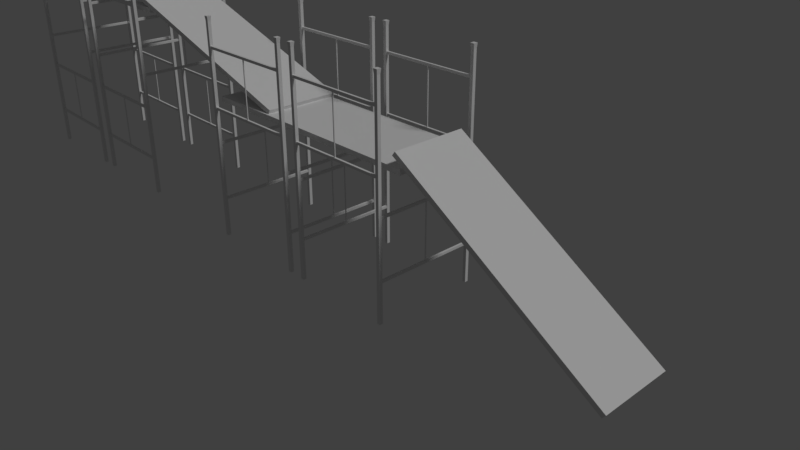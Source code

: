 # Source: andaime.blend  (saved by Blender 2.79.0; exported with 4.5.12 LTS)
import bpy
from mathutils import Matrix  # noqa: F401  (used for matrix-valued properties, if any)

bpy.ops.wm.read_factory_settings(use_empty=True)
scene = bpy.context.scene
scene.name = 'Scene'

# ---- collections
col_collection_1 = bpy.data.collections.new('Collection 1'); scene.collection.children.link(col_collection_1)

# ---- materials (node trees are filled in below, after node groups)
mat_material_001 = bpy.data.materials.new('Material.001')
mat_material_001.alpha_threshold = 0.0
mat_material_001.use_transparent_shadow = False
mat_material_001.roughness = 0.5
mat_material_001.specular_intensity = 0.0
mat_material_001.line_color = (0.0, 0.0, 0.0, 1.0)
mat_material = bpy.data.materials.new('Material')
mat_material.alpha_threshold = 0.0
mat_material.use_transparent_shadow = False
mat_material.roughness = 0.5
mat_material.specular_intensity = 0.08763
mat_material.line_color = (0.0, 0.0, 0.0, 1.0)

# ---- material node trees

# ---- world
world_world = bpy.data.worlds.new('World'); scene.world = world_world
world_world.color = (0.05088, 0.05088, 0.05088)
world_world.use_sun_shadow = False
world_world.sun_shadow_jitter_overblur = 0.0
world_world.cycles.sampling_method = 'MANUAL'

# ---- cameras
cam_camera = bpy.data.cameras.new('Camera')
cam_camera.clip_end = 100.0
cam_camera.lens = 35.0
cam_camera.sensor_width = 32.0
cam_camera.sensor_height = 18.0
cam_camera.ortho_scale = 7.314
cam_camera.dof.focus_distance = 0.0
cam_camera.dof.aperture_fstop = 128.0

# ---- lights
light_lamp = bpy.data.lights.new('Lamp', 'SUN')
light_lamp.transmission_factor = 0.0
light_lamp.cutoff_distance = 30.0
light_lamp.angle = 0.1993
light_lamp.energy = 1.0
light_lamp.shadow_buffer_clip_start = 1.001
light_lamp.shadow_soft_size = 0.1
light_lamp.shadow_cascade_max_distance = 1000.0

# ---- meshes
me_cube_012 = bpy.data.meshes.new('Cube.012')
me_cube_012.from_pydata([(5.339, 1.734, 0.06125), (5.258, 1.734, -0.04057), (5.339, -0.02675, 0.06125), (5.258, -0.02675, -0.04057), (-0.6928, 1.734, 2.971), (-0.7734, 1.734, 2.869), (-0.6928, -0.02675, 2.971), (-0.7734, -0.02675, 2.869)], [], [(5, 1, 3, 7), (5, 4, 0, 1), (7, 6, 4, 5), (3, 2, 6, 7), (0, 4, 6, 2), (1, 0, 2, 3)])
_uv = me_cube_012.uv_layers.new(name='UVMap')
_uv.uv.foreach_set('vector', [0.7127, 0.8291, 0.9899, 0.8291, 0.9899, 0.902, 0.7127, 0.902, 0.7127, 0.9014, 0.7139, 0.8961, 0.991, 0.8961, 0.9899, 0.9014, 0.7133, 0.9018, 0.7133, 0.8965, 0.7861, 0.8965, 0.7861, 0.9018, 0.9904, 0.8966, 0.9916, 0.9018, 0.7144, 0.9018, 0.7133, 0.8966, 0.9904, 0.902, 0.7133, 0.902, 0.7133, 0.8292, 0.9904, 0.8292, 0.8591, 0.8965, 0.8591, 0.9018, 0.7862, 0.9018, 0.7862, 0.8965])
me_cube_012.materials.append(mat_material_001)
me_cube_012.use_remesh_preserve_volume = False
me_cube_012.use_remesh_preserve_attributes = False
me_cube_012.use_mirror_vertex_groups = False
me_cube_012.update()
me_cube_011 = bpy.data.meshes.new('Cube.011')
me_cube_011.from_pydata([(5.339, 1.734, 0.06125), (5.258, 1.734, -0.04057), (5.339, -0.02675, 0.06125), (5.258, -0.02675, -0.04057), (-0.6928, 1.734, 2.971), (-0.7734, 1.734, 2.869), (-0.6928, -0.02675, 2.971), (-0.7734, -0.02675, 2.869)], [], [(5, 1, 3, 7), (5, 4, 0, 1), (7, 6, 4, 5), (3, 2, 6, 7), (0, 4, 6, 2), (1, 0, 2, 3)])
_uv = me_cube_011.uv_layers.new(name='UVMap')
_uv.uv.foreach_set('vector', [0.7127, 0.8291, 0.9899, 0.8291, 0.9899, 0.902, 0.7127, 0.902, 0.7127, 0.9014, 0.7139, 0.8961, 0.991, 0.8961, 0.9899, 0.9014, 0.7133, 0.9018, 0.7133, 0.8965, 0.7861, 0.8965, 0.7861, 0.9018, 0.9904, 0.8966, 0.9916, 0.9018, 0.7144, 0.9018, 0.7133, 0.8966, 0.9904, 0.902, 0.7133, 0.902, 0.7133, 0.8292, 0.9904, 0.8292, 0.8591, 0.8965, 0.8591, 0.9018, 0.7862, 0.9018, 0.7862, 0.8965])
me_cube_011.materials.append(mat_material_001)
me_cube_011.use_remesh_preserve_volume = False
me_cube_011.use_remesh_preserve_attributes = False
me_cube_011.use_mirror_vertex_groups = False
me_cube_011.update()
me_cube_009 = bpy.data.meshes.new('Cube.009')
me_cube_009.from_pydata([(5.339, 1.734, 0.06125), (5.258, 1.734, -0.04057), (5.339, -0.02675, 0.06125), (5.258, -0.02675, -0.04057), (-0.6928, 1.734, 2.971), (-0.7734, 1.734, 2.869), (-0.6928, -0.02675, 2.971), (-0.7734, -0.02675, 2.869)], [], [(5, 1, 3, 7), (5, 4, 0, 1), (7, 6, 4, 5), (3, 2, 6, 7), (0, 4, 6, 2), (1, 0, 2, 3)])
_uv = me_cube_009.uv_layers.new(name='UVMap')
_uv.uv.foreach_set('vector', [0.7127, 0.8291, 0.9899, 0.8291, 0.9899, 0.902, 0.7127, 0.902, 0.7127, 0.9014, 0.7139, 0.8961, 0.991, 0.8961, 0.9899, 0.9014, 0.7133, 0.9018, 0.7133, 0.8965, 0.7861, 0.8965, 0.7861, 0.9018, 0.9904, 0.8966, 0.9916, 0.9018, 0.7144, 0.9018, 0.7133, 0.8966, 0.9904, 0.902, 0.7133, 0.902, 0.7133, 0.8292, 0.9904, 0.8292, 0.8591, 0.8965, 0.8591, 0.9018, 0.7862, 0.9018, 0.7862, 0.8965])
me_cube_009.materials.append(mat_material_001)
me_cube_009.use_remesh_preserve_volume = False
me_cube_009.use_remesh_preserve_attributes = False
me_cube_009.use_mirror_vertex_groups = False
me_cube_009.update()
me_cube_008 = bpy.data.meshes.new('Cube.008')
me_cube_008.from_pydata([(5.339, 1.734, 0.06125), (5.258, 1.734, -0.04057), (5.339, -0.02675, 0.06125), (5.258, -0.02675, -0.04057), (-0.6928, 1.734, 2.971), (-0.7734, 1.734, 2.869), (-0.6928, -0.02675, 2.971), (-0.7734, -0.02675, 2.869)], [], [(5, 1, 3, 7), (5, 4, 0, 1), (7, 6, 4, 5), (3, 2, 6, 7), (0, 4, 6, 2), (1, 0, 2, 3)])
_uv = me_cube_008.uv_layers.new(name='UVMap')
_uv.uv.foreach_set('vector', [0.7127, 0.8291, 0.9899, 0.8291, 0.9899, 0.902, 0.7127, 0.902, 0.7127, 0.9014, 0.7139, 0.8961, 0.991, 0.8961, 0.9899, 0.9014, 0.7133, 0.9018, 0.7133, 0.8965, 0.7861, 0.8965, 0.7861, 0.9018, 0.9904, 0.8966, 0.9916, 0.9018, 0.7144, 0.9018, 0.7133, 0.8966, 0.9904, 0.902, 0.7133, 0.902, 0.7133, 0.8292, 0.9904, 0.8292, 0.8591, 0.8965, 0.8591, 0.9018, 0.7862, 0.9018, 0.7862, 0.8965])
me_cube_008.materials.append(mat_material_001)
me_cube_008.use_remesh_preserve_volume = False
me_cube_008.use_remesh_preserve_attributes = False
me_cube_008.use_mirror_vertex_groups = False
me_cube_008.update()
me_cube_006 = bpy.data.meshes.new('Cube.006')
me_cube_006.from_pydata([(-3.606, -3.699, -3.065), (-3.606, -3.937, -3.065), (-3.844, -3.937, -3.065), (-3.844, -3.699, -3.065), (-3.606, -3.699, 9.072), (-3.606, -3.937, 9.072), (-3.844, -3.937, 9.072), (-3.844, -3.699, 9.072), (3.9, -3.699, -3.065), (3.9, -3.937, -3.065), (3.662, -3.937, -3.065), (3.662, -3.699, -3.065), (3.9, -3.699, 9.072), (3.9, -3.937, 9.072), (3.662, -3.937, 9.072), (3.662, -3.699, 9.072), (3.9, 3.698, -3.065), (3.9, 3.459, -3.065), (3.662, 3.459, -3.065), (3.662, 3.698, -3.065), (3.9, 3.698, 9.072), (3.9, 3.459, 9.072), (3.662, 3.459, 9.072), (3.662, 3.698, 9.072), (-3.633, 3.698, -3.065), (-3.633, 3.459, -3.065), (-3.871, 3.459, -3.065), (-3.871, 3.698, -3.065), (-3.633, 3.698, 9.072), (-3.633, 3.459, 9.072), (-3.871, 3.459, 9.072), (-3.871, 3.698, 9.072), (3.708, 3.62, 2.52), (3.708, 3.62, 2.376), (3.853, 3.62, 2.376), (3.853, 3.62, 2.52), (3.853, -3.905, 2.531), (3.853, -3.906, 2.386), (3.708, -3.906, 2.386), (3.708, -3.905, 2.531), (3.708, 3.62, -0.7533), (3.708, 3.62, -0.8981), (3.853, 3.62, -0.8981), (3.853, 3.62, -0.7533), (3.853, -3.905, -0.7427), (3.853, -3.906, -0.8874), (3.708, -3.906, -0.8874), (3.708, -3.905, -0.7427), (0.098, 3.555, 7.724), (0.03434, 3.555, 7.723), (0.03434, 3.619, 7.723), (0.098, 3.619, 7.724), (-3.746, 3.517, 7.794), (-3.746, 3.517, 7.649), (-3.746, 3.662, 7.649), (-3.746, 3.662, 7.794), (3.779, 3.658, 7.804), (3.78, 3.658, 7.66), (3.78, 3.514, 7.66), (3.779, 3.514, 7.804), (-3.746, 3.517, 4.52), (-3.746, 3.517, 4.375), (-3.746, 3.662, 4.375), (-3.746, 3.662, 4.52), (3.779, 3.658, 4.531), (3.78, 3.658, 4.386), (3.78, 3.514, 4.386), (3.779, 3.514, 4.531), (0.04574, -3.803, 7.724), (-0.01792, -3.803, 7.723), (-0.01792, -3.867, 7.723), (0.04574, -3.867, 7.724), (-3.796, 3.62, 2.52), (-3.796, 3.62, 2.376), (-3.651, 3.62, 2.376), (-3.651, 3.62, 2.52), (-3.651, -3.905, 2.531), (-3.651, -3.906, 2.386), (-3.796, -3.906, 2.386), (-3.796, -3.905, 2.531), (-3.796, 3.62, -0.7533), (-3.796, 3.62, -0.8981), (-3.651, 3.62, -0.8981), (-3.651, 3.62, -0.7533), (-3.651, -3.905, -0.7427), (-3.651, -3.906, -0.8874), (-3.796, -3.906, -0.8874), (-3.796, -3.905, -0.7427), (0.05139, -3.868, 4.414), (-0.01226, -3.868, 4.414), (-0.01226, -3.804, 4.414), (0.05139, -3.804, 4.414), (-3.746, -3.906, 7.794), (-3.746, -3.906, 7.649), (-3.746, -3.761, 7.649), (-3.746, -3.761, 7.794), (3.779, -3.765, 7.804), (3.78, -3.765, 7.66), (3.78, -3.91, 7.66), (3.779, -3.91, 7.804), (-3.746, -3.906, 4.52), (-3.746, -3.906, 4.375), (-3.746, -3.761, 4.375), (-3.746, -3.761, 4.52), (3.779, -3.765, 4.531), (3.78, -3.765, 4.386), (3.78, -3.91, 4.386), (3.779, -3.91, 4.531), (0.1037, 3.617, 4.414), (0.04, 3.617, 4.414), (0.04, 3.553, 4.414), (0.1037, 3.553, 4.414), (3.843, -0.1512, 2.457), (3.78, -0.1512, 2.457), (3.78, -0.08751, 2.457), (3.843, -0.08751, 2.457), (3.849, -0.08908, -0.8528), (3.785, -0.08908, -0.8529), (3.785, -0.1527, -0.8529), (3.849, -0.1527, -0.8528), (-3.715, -0.1512, 2.457), (-3.779, -0.1512, 2.457), (-3.779, -0.08751, 2.457), (-3.715, -0.08751, 2.457), (-3.71, -0.08908, -0.8528), (-3.773, -0.08908, -0.8529), (-3.773, -0.1527, -0.8529), (-3.71, -0.1527, -0.8528), (-3.571, -3.665, 9.328), (-3.571, -3.972, 9.328), (-3.879, -3.665, 9.328), (-3.879, -3.972, 9.328), (3.934, -3.665, 9.328), (3.934, -3.972, 9.328), (3.627, -3.665, 9.328), (3.627, -3.972, 9.328), (3.934, 3.732, 9.328), (3.934, 3.425, 9.328), (3.627, 3.732, 9.328), (3.627, 3.425, 9.328), (-3.599, 3.732, 9.328), (-3.599, 3.425, 9.328), (-3.906, 3.732, 9.328), (-3.906, 3.425, 9.328)], [], [(28, 31, 142, 140), (14, 13, 133, 135), (0, 4, 5, 1), (1, 5, 6, 2), (2, 6, 7, 3), (4, 0, 3, 7), (8, 12, 13, 9), (9, 13, 14, 10), (10, 14, 15, 11), (12, 8, 11, 15), (29, 28, 140, 141), (16, 20, 21, 17), (17, 21, 22, 18), (18, 22, 23, 19), (20, 16, 19, 23), (12, 15, 134, 132), (24, 28, 29, 25), (25, 29, 30, 26), (26, 30, 31, 27), (28, 24, 27, 31), (43, 44, 45, 42), (35, 36, 37, 34), (34, 37, 38, 33), (33, 38, 39, 32), (36, 35, 32, 39), (42, 45, 46, 41), (41, 46, 47, 40), (44, 43, 40, 47), (70, 89, 88, 71), (63, 64, 65, 62), (55, 56, 57, 54), (54, 57, 58, 53), (53, 58, 59, 52), (56, 55, 52, 59), (62, 65, 66, 61), (61, 66, 67, 60), (64, 63, 60, 67), (68, 91, 90, 69), (83, 84, 85, 82), (75, 76, 77, 74), (74, 77, 78, 73), (73, 78, 79, 72), (76, 75, 72, 79), (82, 85, 86, 81), (81, 86, 87, 80), (84, 83, 80, 87), (69, 90, 89, 70), (103, 104, 105, 102), (95, 96, 97, 94), (94, 97, 98, 93), (93, 98, 99, 92), (96, 95, 92, 99), (102, 105, 106, 101), (101, 106, 107, 100), (104, 103, 100, 107), (91, 68, 71, 88), (49, 110, 111, 48), (51, 108, 109, 50), (50, 109, 110, 49), (108, 51, 48, 111), (113, 118, 119, 112), (115, 116, 117, 114), (114, 117, 118, 113), (116, 115, 112, 119), (121, 126, 127, 120), (123, 124, 125, 122), (122, 125, 126, 121), (124, 123, 120, 127), (132, 134, 135, 133), (128, 130, 131, 129), (136, 138, 139, 137), (140, 142, 143, 141), (5, 4, 128, 129), (15, 14, 135, 134), (30, 29, 141, 143), (4, 7, 130, 128), (21, 20, 136, 137), (31, 30, 143, 142), (6, 5, 129, 131), (20, 23, 138, 136), (7, 6, 131, 130), (22, 21, 137, 139), (13, 12, 132, 133), (23, 22, 139, 138)])
_uv = me_cube_006.uv_layers.new(name='UVMap')
_uv.uv.foreach_set('vector', [0.0221, 0.7743, 0.009588, 0.7743, 0.007779, 0.7608, 0.02391, 0.7608, 0.009432, 0.7603, 0.02195, 0.7603, 0.02376, 0.7739, 0.007622, 0.7739, 0.02515, 0.04077, 0.02515, 0.9917, 0.005541, 0.9917, 0.005541, 0.04077, 0.02515, 0.04077, 0.02515, 0.9917, 0.005541, 0.9917, 0.00554, 0.04077, 0.02515, 0.04077, 0.02515, 0.9917, 0.005541, 0.9917, 0.00554, 0.04077, 0.00554, 0.9917, 0.00554, 0.04077, 0.02515, 0.04077, 0.02515, 0.9917, 0.02515, 0.04077, 0.02515, 0.9917, 0.005541, 0.9917, 0.00554, 0.04077, 0.02515, 0.04077, 0.02515, 0.9917, 0.005541, 0.9917, 0.00554, 0.04077, 0.02515, 0.04077, 0.02515, 0.9917, 0.005541, 0.9917, 0.005541, 0.04077, 0.00554, 0.9917, 0.005541, 0.04077, 0.02515, 0.04077, 0.02515, 0.9917, 0.009432, 0.7603, 0.02195, 0.7603, 0.02376, 0.7739, 0.007622, 0.7739, 0.02515, 0.04077, 0.02515, 0.9917, 0.005541, 0.9917, 0.00554, 0.04077, 0.02515, 0.04077, 0.02515, 0.9917, 0.005541, 0.9917, 0.00554, 0.04077, 0.02515, 0.04077, 0.02515, 0.9917, 0.005541, 0.9917, 0.00554, 0.04077, 0.00554, 0.9917, 0.00554, 0.04077, 0.02515, 0.04077, 0.02515, 0.9917, 0.0221, 0.7743, 0.009588, 0.7743, 0.007779, 0.7608, 0.02391, 0.7608, 0.02515, 0.04077, 0.02515, 0.9917, 0.005541, 0.9917, 0.00554, 0.04077, 0.02515, 0.04077, 0.02515, 0.9917, 0.005541, 0.9917, 0.00554, 0.04077, 0.02515, 0.04077, 0.02515, 0.9917, 0.005541, 0.9917, 0.00554, 0.04077, 0.00554, 0.9917, 0.00554, 0.04077, 0.02515, 0.04077, 0.02515, 0.9917, 0.009358, 0.9079, 0.009279, 0.2886, 0.02119, 0.2886, 0.02127, 0.9079, 0.009384, 0.9079, 0.009279, 0.2886, 0.02119, 0.2886, 0.0213, 0.9079, 0.009389, 0.9078, 0.009279, 0.2886, 0.02119, 0.2886, 0.0213, 0.9078, 0.009389, 0.9078, 0.00928, 0.2886, 0.02119, 0.2886, 0.0213, 0.9078, 0.02119, 0.2886, 0.0213, 0.9078, 0.009391, 0.9078, 0.009279, 0.2886, 0.009389, 0.9078, 0.009279, 0.2886, 0.02119, 0.2886, 0.0213, 0.9078, 0.009388, 0.9078, 0.009279, 0.2886, 0.02119, 0.2886, 0.0213, 0.9078, 0.02119, 0.2886, 0.02127, 0.9079, 0.009358, 0.9079, 0.009279, 0.2886, 0.01216, 0.8102, 0.01216, 0.5379, 0.0174, 0.5379, 0.0174, 0.8102, 0.02119, 0.2886, 0.0213, 0.9079, 0.009389, 0.9079, 0.009279, 0.2886, 0.02119, 0.2886, 0.0213, 0.9079, 0.009389, 0.9079, 0.009279, 0.2886, 0.02119, 0.2886, 0.0213, 0.9079, 0.009388, 0.9079, 0.009279, 0.2886, 0.02119, 0.2886, 0.0213, 0.9079, 0.009389, 0.9079, 0.009279, 0.2886, 0.009358, 0.9079, 0.009168, 0.2886, 0.02108, 0.2886, 0.02127, 0.9079, 0.02119, 0.2886, 0.0213, 0.9079, 0.009388, 0.9079, 0.009279, 0.2886, 0.02119, 0.2886, 0.0213, 0.9079, 0.009389, 0.9079, 0.009279, 0.2886, 0.009358, 0.9079, 0.009168, 0.2886, 0.02108, 0.2886, 0.02127, 0.9079, 0.01216, 0.8102, 0.01216, 0.5379, 0.0174, 0.5379, 0.0174, 0.8102, 0.009391, 0.9078, 0.009312, 0.2886, 0.02122, 0.2886, 0.0213, 0.9078, 0.009384, 0.9079, 0.009279, 0.2886, 0.02119, 0.2886, 0.0213, 0.9079, 0.009389, 0.9078, 0.009279, 0.2886, 0.02119, 0.2886, 0.0213, 0.9078, 0.009388, 0.9078, 0.009279, 0.2886, 0.02119, 0.2886, 0.0213, 0.9078, 0.02119, 0.2886, 0.0213, 0.9078, 0.009391, 0.9078, 0.009279, 0.2886, 0.009389, 0.9078, 0.009279, 0.2886, 0.02119, 0.2886, 0.0213, 0.9078, 0.009389, 0.9078, 0.009279, 0.2886, 0.02119, 0.2886, 0.0213, 0.9078, 0.02119, 0.2886, 0.0213, 0.9078, 0.009391, 0.9078, 0.009279, 0.2886, 0.01216, 0.8102, 0.01216, 0.5379, 0.0174, 0.5379, 0.0174, 0.8102, 0.02119, 0.2886, 0.0213, 0.9079, 0.009389, 0.9079, 0.009279, 0.2886, 0.02119, 0.2886, 0.0213, 0.9079, 0.009389, 0.9079, 0.009279, 0.2886, 0.02119, 0.2886, 0.0213, 0.9079, 0.009388, 0.9079, 0.009279, 0.2886, 0.02119, 0.2886, 0.0213, 0.9079, 0.009389, 0.9079, 0.009279, 0.2886, 0.009358, 0.9079, 0.009168, 0.2886, 0.02108, 0.2886, 0.02127, 0.9079, 0.02119, 0.2886, 0.0213, 0.9079, 0.009388, 0.9079, 0.009279, 0.2886, 0.02119, 0.2886, 0.0213, 0.9079, 0.009389, 0.9079, 0.009279, 0.2886, 0.009391, 0.9078, 0.009201, 0.2886, 0.02111, 0.2886, 0.0213, 0.9078, 0.0174, 0.5379, 0.0174, 0.8102, 0.01216, 0.8102, 0.01216, 0.5379, 0.01216, 0.8102, 0.01216, 0.5379, 0.0174, 0.5379, 0.0174, 0.8102, 0.01216, 0.8102, 0.01216, 0.5379, 0.0174, 0.5379, 0.0174, 0.8102, 0.01216, 0.8102, 0.01216, 0.5379, 0.0174, 0.5379, 0.0174, 0.8102, 0.0174, 0.5379, 0.0174, 0.8102, 0.01216, 0.8102, 0.01216, 0.5379, 0.01216, 0.8102, 0.01216, 0.5379, 0.0174, 0.5379, 0.0174, 0.8102, 0.01216, 0.8102, 0.01216, 0.5379, 0.0174, 0.5379, 0.0174, 0.8102, 0.01216, 0.8102, 0.01216, 0.5379, 0.0174, 0.5379, 0.0174, 0.8102, 0.01681, 0.5369, 0.0168, 0.8092, 0.01156, 0.8092, 0.01157, 0.5369, 0.01216, 0.8102, 0.01216, 0.5379, 0.0174, 0.5379, 0.0174, 0.8102, 0.01216, 0.8102, 0.01216, 0.5379, 0.0174, 0.5379, 0.0174, 0.8102, 0.01216, 0.8102, 0.01216, 0.5379, 0.0174, 0.5379, 0.0174, 0.8102, 0.0174, 0.5379, 0.0174, 0.8102, 0.01216, 0.8102, 0.01216, 0.5379, 0.02369, 0.7752, 0.007561, 0.7752, 0.007561, 0.759, 0.02369, 0.759, 0.02369, 0.7752, 0.007561, 0.7752, 0.007561, 0.759, 0.02369, 0.759, 0.02369, 0.7752, 0.007561, 0.7752, 0.007561, 0.759, 0.02369, 0.759, 0.02369, 0.7752, 0.007561, 0.7752, 0.007561, 0.759, 0.02369, 0.759, 0.009432, 0.7603, 0.02195, 0.7603, 0.02376, 0.7739, 0.007622, 0.7739, 0.0221, 0.7743, 0.009588, 0.7743, 0.007779, 0.7608, 0.02391, 0.7608, 0.009431, 0.7603, 0.02195, 0.7603, 0.02376, 0.7739, 0.007622, 0.7739, 0.0221, 0.7743, 0.009588, 0.7743, 0.007779, 0.7608, 0.02391, 0.7608, 0.009432, 0.7603, 0.02195, 0.7603, 0.02376, 0.7739, 0.007622, 0.7739, 0.0221, 0.7743, 0.009588, 0.7743, 0.007779, 0.7608, 0.02391, 0.7608, 0.009431, 0.7603, 0.02195, 0.7603, 0.02376, 0.7739, 0.007622, 0.7739, 0.0221, 0.7743, 0.009588, 0.7743, 0.007779, 0.7608, 0.02391, 0.7608, 0.0221, 0.7743, 0.009588, 0.7743, 0.007779, 0.7608, 0.02391, 0.7608, 0.009431, 0.7603, 0.02195, 0.7603, 0.02376, 0.7739, 0.007622, 0.7739, 0.009432, 0.7603, 0.02195, 0.7603, 0.02376, 0.7739, 0.007622, 0.7739, 0.0221, 0.7743, 0.009588, 0.7743, 0.007779, 0.7608, 0.02391, 0.7608])
me_cube_006.materials.append(mat_material)
me_cube_006.use_remesh_preserve_volume = False
me_cube_006.use_remesh_preserve_attributes = False
me_cube_006.use_mirror_vertex_groups = False
me_cube_006.update()
me_cube_005 = bpy.data.meshes.new('Cube.005')
me_cube_005.from_pydata([(-3.606, -3.699, -3.065), (-3.606, -3.937, -3.065), (-3.844, -3.937, -3.065), (-3.844, -3.699, -3.065), (-3.606, -3.699, 9.072), (-3.606, -3.937, 9.072), (-3.844, -3.937, 9.072), (-3.844, -3.699, 9.072), (3.9, -3.699, -3.065), (3.9, -3.937, -3.065), (3.662, -3.937, -3.065), (3.662, -3.699, -3.065), (3.9, -3.699, 9.072), (3.9, -3.937, 9.072), (3.662, -3.937, 9.072), (3.662, -3.699, 9.072), (3.9, 3.698, -3.065), (3.9, 3.459, -3.065), (3.662, 3.459, -3.065), (3.662, 3.698, -3.065), (3.9, 3.698, 9.072), (3.9, 3.459, 9.072), (3.662, 3.459, 9.072), (3.662, 3.698, 9.072), (-3.633, 3.698, -3.065), (-3.633, 3.459, -3.065), (-3.871, 3.459, -3.065), (-3.871, 3.698, -3.065), (-3.633, 3.698, 9.072), (-3.633, 3.459, 9.072), (-3.871, 3.459, 9.072), (-3.871, 3.698, 9.072), (3.708, 3.62, 2.52), (3.708, 3.62, 2.376), (3.853, 3.62, 2.376), (3.853, 3.62, 2.52), (3.853, -3.905, 2.531), (3.853, -3.906, 2.386), (3.708, -3.906, 2.386), (3.708, -3.905, 2.531), (3.708, 3.62, -0.7533), (3.708, 3.62, -0.8981), (3.853, 3.62, -0.8981), (3.853, 3.62, -0.7533), (3.853, -3.905, -0.7427), (3.853, -3.906, -0.8874), (3.708, -3.906, -0.8874), (3.708, -3.905, -0.7427), (0.098, 3.555, 7.724), (0.03434, 3.555, 7.723), (0.03434, 3.619, 7.723), (0.098, 3.619, 7.724), (-3.746, 3.517, 7.794), (-3.746, 3.517, 7.649), (-3.746, 3.662, 7.649), (-3.746, 3.662, 7.794), (3.779, 3.658, 7.804), (3.78, 3.658, 7.66), (3.78, 3.514, 7.66), (3.779, 3.514, 7.804), (-3.746, 3.517, 4.52), (-3.746, 3.517, 4.375), (-3.746, 3.662, 4.375), (-3.746, 3.662, 4.52), (3.779, 3.658, 4.531), (3.78, 3.658, 4.386), (3.78, 3.514, 4.386), (3.779, 3.514, 4.531), (0.04574, -3.803, 7.724), (-0.01792, -3.803, 7.723), (-0.01792, -3.867, 7.723), (0.04574, -3.867, 7.724), (-3.796, 3.62, 2.52), (-3.796, 3.62, 2.376), (-3.651, 3.62, 2.376), (-3.651, 3.62, 2.52), (-3.651, -3.905, 2.531), (-3.651, -3.906, 2.386), (-3.796, -3.906, 2.386), (-3.796, -3.905, 2.531), (-3.796, 3.62, -0.7533), (-3.796, 3.62, -0.8981), (-3.651, 3.62, -0.8981), (-3.651, 3.62, -0.7533), (-3.651, -3.905, -0.7427), (-3.651, -3.906, -0.8874), (-3.796, -3.906, -0.8874), (-3.796, -3.905, -0.7427), (0.05139, -3.868, 4.414), (-0.01226, -3.868, 4.414), (-0.01226, -3.804, 4.414), (0.05139, -3.804, 4.414), (-3.746, -3.906, 7.794), (-3.746, -3.906, 7.649), (-3.746, -3.761, 7.649), (-3.746, -3.761, 7.794), (3.779, -3.765, 7.804), (3.78, -3.765, 7.66), (3.78, -3.91, 7.66), (3.779, -3.91, 7.804), (-3.746, -3.906, 4.52), (-3.746, -3.906, 4.375), (-3.746, -3.761, 4.375), (-3.746, -3.761, 4.52), (3.779, -3.765, 4.531), (3.78, -3.765, 4.386), (3.78, -3.91, 4.386), (3.779, -3.91, 4.531), (0.1037, 3.617, 4.414), (0.04, 3.617, 4.414), (0.04, 3.553, 4.414), (0.1037, 3.553, 4.414), (3.843, -0.1512, 2.457), (3.78, -0.1512, 2.457), (3.78, -0.08751, 2.457), (3.843, -0.08751, 2.457), (3.849, -0.08908, -0.8528), (3.785, -0.08908, -0.8529), (3.785, -0.1527, -0.8529), (3.849, -0.1527, -0.8528), (-3.715, -0.1512, 2.457), (-3.779, -0.1512, 2.457), (-3.779, -0.08751, 2.457), (-3.715, -0.08751, 2.457), (-3.71, -0.08908, -0.8528), (-3.773, -0.08908, -0.8529), (-3.773, -0.1527, -0.8529), (-3.71, -0.1527, -0.8528), (-3.571, -3.665, 9.328), (-3.571, -3.972, 9.328), (-3.879, -3.665, 9.328), (-3.879, -3.972, 9.328), (3.934, -3.665, 9.328), (3.934, -3.972, 9.328), (3.627, -3.665, 9.328), (3.627, -3.972, 9.328), (3.934, 3.732, 9.328), (3.934, 3.425, 9.328), (3.627, 3.732, 9.328), (3.627, 3.425, 9.328), (-3.599, 3.732, 9.328), (-3.599, 3.425, 9.328), (-3.906, 3.732, 9.328), (-3.906, 3.425, 9.328)], [], [(28, 31, 142, 140), (14, 13, 133, 135), (0, 4, 5, 1), (1, 5, 6, 2), (2, 6, 7, 3), (4, 0, 3, 7), (8, 12, 13, 9), (9, 13, 14, 10), (10, 14, 15, 11), (12, 8, 11, 15), (29, 28, 140, 141), (16, 20, 21, 17), (17, 21, 22, 18), (18, 22, 23, 19), (20, 16, 19, 23), (12, 15, 134, 132), (24, 28, 29, 25), (25, 29, 30, 26), (26, 30, 31, 27), (28, 24, 27, 31), (43, 44, 45, 42), (35, 36, 37, 34), (34, 37, 38, 33), (33, 38, 39, 32), (36, 35, 32, 39), (42, 45, 46, 41), (41, 46, 47, 40), (44, 43, 40, 47), (70, 89, 88, 71), (63, 64, 65, 62), (55, 56, 57, 54), (54, 57, 58, 53), (53, 58, 59, 52), (56, 55, 52, 59), (62, 65, 66, 61), (61, 66, 67, 60), (64, 63, 60, 67), (68, 91, 90, 69), (83, 84, 85, 82), (75, 76, 77, 74), (74, 77, 78, 73), (73, 78, 79, 72), (76, 75, 72, 79), (82, 85, 86, 81), (81, 86, 87, 80), (84, 83, 80, 87), (69, 90, 89, 70), (103, 104, 105, 102), (95, 96, 97, 94), (94, 97, 98, 93), (93, 98, 99, 92), (96, 95, 92, 99), (102, 105, 106, 101), (101, 106, 107, 100), (104, 103, 100, 107), (91, 68, 71, 88), (49, 110, 111, 48), (51, 108, 109, 50), (50, 109, 110, 49), (108, 51, 48, 111), (113, 118, 119, 112), (115, 116, 117, 114), (114, 117, 118, 113), (116, 115, 112, 119), (121, 126, 127, 120), (123, 124, 125, 122), (122, 125, 126, 121), (124, 123, 120, 127), (132, 134, 135, 133), (128, 130, 131, 129), (136, 138, 139, 137), (140, 142, 143, 141), (5, 4, 128, 129), (15, 14, 135, 134), (30, 29, 141, 143), (4, 7, 130, 128), (21, 20, 136, 137), (31, 30, 143, 142), (6, 5, 129, 131), (20, 23, 138, 136), (7, 6, 131, 130), (22, 21, 137, 139), (13, 12, 132, 133), (23, 22, 139, 138)])
_uv = me_cube_005.uv_layers.new(name='UVMap')
_uv.uv.foreach_set('vector', [0.0221, 0.7743, 0.009588, 0.7743, 0.007779, 0.7608, 0.02391, 0.7608, 0.009432, 0.7603, 0.02195, 0.7603, 0.02376, 0.7739, 0.007622, 0.7739, 0.02515, 0.04077, 0.02515, 0.9917, 0.005541, 0.9917, 0.005541, 0.04077, 0.02515, 0.04077, 0.02515, 0.9917, 0.005541, 0.9917, 0.00554, 0.04077, 0.02515, 0.04077, 0.02515, 0.9917, 0.005541, 0.9917, 0.00554, 0.04077, 0.00554, 0.9917, 0.00554, 0.04077, 0.02515, 0.04077, 0.02515, 0.9917, 0.02515, 0.04077, 0.02515, 0.9917, 0.005541, 0.9917, 0.00554, 0.04077, 0.02515, 0.04077, 0.02515, 0.9917, 0.005541, 0.9917, 0.00554, 0.04077, 0.02515, 0.04077, 0.02515, 0.9917, 0.005541, 0.9917, 0.005541, 0.04077, 0.00554, 0.9917, 0.005541, 0.04077, 0.02515, 0.04077, 0.02515, 0.9917, 0.009432, 0.7603, 0.02195, 0.7603, 0.02376, 0.7739, 0.007622, 0.7739, 0.02515, 0.04077, 0.02515, 0.9917, 0.005541, 0.9917, 0.00554, 0.04077, 0.02515, 0.04077, 0.02515, 0.9917, 0.005541, 0.9917, 0.00554, 0.04077, 0.02515, 0.04077, 0.02515, 0.9917, 0.005541, 0.9917, 0.00554, 0.04077, 0.00554, 0.9917, 0.00554, 0.04077, 0.02515, 0.04077, 0.02515, 0.9917, 0.0221, 0.7743, 0.009588, 0.7743, 0.007779, 0.7608, 0.02391, 0.7608, 0.02515, 0.04077, 0.02515, 0.9917, 0.005541, 0.9917, 0.00554, 0.04077, 0.02515, 0.04077, 0.02515, 0.9917, 0.005541, 0.9917, 0.00554, 0.04077, 0.02515, 0.04077, 0.02515, 0.9917, 0.005541, 0.9917, 0.00554, 0.04077, 0.00554, 0.9917, 0.00554, 0.04077, 0.02515, 0.04077, 0.02515, 0.9917, 0.009358, 0.9079, 0.009279, 0.2886, 0.02119, 0.2886, 0.02127, 0.9079, 0.009384, 0.9079, 0.009279, 0.2886, 0.02119, 0.2886, 0.0213, 0.9079, 0.009389, 0.9078, 0.009279, 0.2886, 0.02119, 0.2886, 0.0213, 0.9078, 0.009389, 0.9078, 0.00928, 0.2886, 0.02119, 0.2886, 0.0213, 0.9078, 0.02119, 0.2886, 0.0213, 0.9078, 0.009391, 0.9078, 0.009279, 0.2886, 0.009389, 0.9078, 0.009279, 0.2886, 0.02119, 0.2886, 0.0213, 0.9078, 0.009388, 0.9078, 0.009279, 0.2886, 0.02119, 0.2886, 0.0213, 0.9078, 0.02119, 0.2886, 0.02127, 0.9079, 0.009358, 0.9079, 0.009279, 0.2886, 0.01216, 0.8102, 0.01216, 0.5379, 0.0174, 0.5379, 0.0174, 0.8102, 0.02119, 0.2886, 0.0213, 0.9079, 0.009389, 0.9079, 0.009279, 0.2886, 0.02119, 0.2886, 0.0213, 0.9079, 0.009389, 0.9079, 0.009279, 0.2886, 0.02119, 0.2886, 0.0213, 0.9079, 0.009388, 0.9079, 0.009279, 0.2886, 0.02119, 0.2886, 0.0213, 0.9079, 0.009389, 0.9079, 0.009279, 0.2886, 0.009358, 0.9079, 0.009168, 0.2886, 0.02108, 0.2886, 0.02127, 0.9079, 0.02119, 0.2886, 0.0213, 0.9079, 0.009388, 0.9079, 0.009279, 0.2886, 0.02119, 0.2886, 0.0213, 0.9079, 0.009389, 0.9079, 0.009279, 0.2886, 0.009358, 0.9079, 0.009168, 0.2886, 0.02108, 0.2886, 0.02127, 0.9079, 0.01216, 0.8102, 0.01216, 0.5379, 0.0174, 0.5379, 0.0174, 0.8102, 0.009391, 0.9078, 0.009312, 0.2886, 0.02122, 0.2886, 0.0213, 0.9078, 0.009384, 0.9079, 0.009279, 0.2886, 0.02119, 0.2886, 0.0213, 0.9079, 0.009389, 0.9078, 0.009279, 0.2886, 0.02119, 0.2886, 0.0213, 0.9078, 0.009388, 0.9078, 0.009279, 0.2886, 0.02119, 0.2886, 0.0213, 0.9078, 0.02119, 0.2886, 0.0213, 0.9078, 0.009391, 0.9078, 0.009279, 0.2886, 0.009389, 0.9078, 0.009279, 0.2886, 0.02119, 0.2886, 0.0213, 0.9078, 0.009389, 0.9078, 0.009279, 0.2886, 0.02119, 0.2886, 0.0213, 0.9078, 0.02119, 0.2886, 0.0213, 0.9078, 0.009391, 0.9078, 0.009279, 0.2886, 0.01216, 0.8102, 0.01216, 0.5379, 0.0174, 0.5379, 0.0174, 0.8102, 0.02119, 0.2886, 0.0213, 0.9079, 0.009389, 0.9079, 0.009279, 0.2886, 0.02119, 0.2886, 0.0213, 0.9079, 0.009389, 0.9079, 0.009279, 0.2886, 0.02119, 0.2886, 0.0213, 0.9079, 0.009388, 0.9079, 0.009279, 0.2886, 0.02119, 0.2886, 0.0213, 0.9079, 0.009389, 0.9079, 0.009279, 0.2886, 0.009358, 0.9079, 0.009168, 0.2886, 0.02108, 0.2886, 0.02127, 0.9079, 0.02119, 0.2886, 0.0213, 0.9079, 0.009388, 0.9079, 0.009279, 0.2886, 0.02119, 0.2886, 0.0213, 0.9079, 0.009389, 0.9079, 0.009279, 0.2886, 0.009391, 0.9078, 0.009201, 0.2886, 0.02111, 0.2886, 0.0213, 0.9078, 0.0174, 0.5379, 0.0174, 0.8102, 0.01216, 0.8102, 0.01216, 0.5379, 0.01216, 0.8102, 0.01216, 0.5379, 0.0174, 0.5379, 0.0174, 0.8102, 0.01216, 0.8102, 0.01216, 0.5379, 0.0174, 0.5379, 0.0174, 0.8102, 0.01216, 0.8102, 0.01216, 0.5379, 0.0174, 0.5379, 0.0174, 0.8102, 0.0174, 0.5379, 0.0174, 0.8102, 0.01216, 0.8102, 0.01216, 0.5379, 0.01216, 0.8102, 0.01216, 0.5379, 0.0174, 0.5379, 0.0174, 0.8102, 0.01216, 0.8102, 0.01216, 0.5379, 0.0174, 0.5379, 0.0174, 0.8102, 0.01216, 0.8102, 0.01216, 0.5379, 0.0174, 0.5379, 0.0174, 0.8102, 0.01681, 0.5369, 0.0168, 0.8092, 0.01156, 0.8092, 0.01157, 0.5369, 0.01216, 0.8102, 0.01216, 0.5379, 0.0174, 0.5379, 0.0174, 0.8102, 0.01216, 0.8102, 0.01216, 0.5379, 0.0174, 0.5379, 0.0174, 0.8102, 0.01216, 0.8102, 0.01216, 0.5379, 0.0174, 0.5379, 0.0174, 0.8102, 0.0174, 0.5379, 0.0174, 0.8102, 0.01216, 0.8102, 0.01216, 0.5379, 0.02369, 0.7752, 0.007561, 0.7752, 0.007561, 0.759, 0.02369, 0.759, 0.02369, 0.7752, 0.007561, 0.7752, 0.007561, 0.759, 0.02369, 0.759, 0.02369, 0.7752, 0.007561, 0.7752, 0.007561, 0.759, 0.02369, 0.759, 0.02369, 0.7752, 0.007561, 0.7752, 0.007561, 0.759, 0.02369, 0.759, 0.009432, 0.7603, 0.02195, 0.7603, 0.02376, 0.7739, 0.007622, 0.7739, 0.0221, 0.7743, 0.009588, 0.7743, 0.007779, 0.7608, 0.02391, 0.7608, 0.009431, 0.7603, 0.02195, 0.7603, 0.02376, 0.7739, 0.007622, 0.7739, 0.0221, 0.7743, 0.009588, 0.7743, 0.007779, 0.7608, 0.02391, 0.7608, 0.009432, 0.7603, 0.02195, 0.7603, 0.02376, 0.7739, 0.007622, 0.7739, 0.0221, 0.7743, 0.009588, 0.7743, 0.007779, 0.7608, 0.02391, 0.7608, 0.009431, 0.7603, 0.02195, 0.7603, 0.02376, 0.7739, 0.007622, 0.7739, 0.0221, 0.7743, 0.009588, 0.7743, 0.007779, 0.7608, 0.02391, 0.7608, 0.0221, 0.7743, 0.009588, 0.7743, 0.007779, 0.7608, 0.02391, 0.7608, 0.009431, 0.7603, 0.02195, 0.7603, 0.02376, 0.7739, 0.007622, 0.7739, 0.009432, 0.7603, 0.02195, 0.7603, 0.02376, 0.7739, 0.007622, 0.7739, 0.0221, 0.7743, 0.009588, 0.7743, 0.007779, 0.7608, 0.02391, 0.7608])
me_cube_005.materials.append(mat_material)
me_cube_005.use_remesh_preserve_volume = False
me_cube_005.use_remesh_preserve_attributes = False
me_cube_005.use_mirror_vertex_groups = False
me_cube_005.update()
me_cube_004 = bpy.data.meshes.new('Cube.004')
me_cube_004.from_pydata([(-3.606, -3.699, -3.065), (-3.606, -3.937, -3.065), (-3.844, -3.937, -3.065), (-3.844, -3.699, -3.065), (-3.606, -3.699, 9.072), (-3.606, -3.937, 9.072), (-3.844, -3.937, 9.072), (-3.844, -3.699, 9.072), (3.9, -3.699, -3.065), (3.9, -3.937, -3.065), (3.662, -3.937, -3.065), (3.662, -3.699, -3.065), (3.9, -3.699, 9.072), (3.9, -3.937, 9.072), (3.662, -3.937, 9.072), (3.662, -3.699, 9.072), (3.9, 3.698, -3.065), (3.9, 3.459, -3.065), (3.662, 3.459, -3.065), (3.662, 3.698, -3.065), (3.9, 3.698, 9.072), (3.9, 3.459, 9.072), (3.662, 3.459, 9.072), (3.662, 3.698, 9.072), (-3.633, 3.698, -3.065), (-3.633, 3.459, -3.065), (-3.871, 3.459, -3.065), (-3.871, 3.698, -3.065), (-3.633, 3.698, 9.072), (-3.633, 3.459, 9.072), (-3.871, 3.459, 9.072), (-3.871, 3.698, 9.072), (3.708, 3.62, 2.52), (3.708, 3.62, 2.376), (3.853, 3.62, 2.376), (3.853, 3.62, 2.52), (3.853, -3.905, 2.531), (3.853, -3.906, 2.386), (3.708, -3.906, 2.386), (3.708, -3.905, 2.531), (3.708, 3.62, -0.7533), (3.708, 3.62, -0.8981), (3.853, 3.62, -0.8981), (3.853, 3.62, -0.7533), (3.853, -3.905, -0.7427), (3.853, -3.906, -0.8874), (3.708, -3.906, -0.8874), (3.708, -3.905, -0.7427), (0.098, 3.555, 7.724), (0.03434, 3.555, 7.723), (0.03434, 3.619, 7.723), (0.098, 3.619, 7.724), (-3.746, 3.517, 7.794), (-3.746, 3.517, 7.649), (-3.746, 3.662, 7.649), (-3.746, 3.662, 7.794), (3.779, 3.658, 7.804), (3.78, 3.658, 7.66), (3.78, 3.514, 7.66), (3.779, 3.514, 7.804), (-3.746, 3.517, 4.52), (-3.746, 3.517, 4.375), (-3.746, 3.662, 4.375), (-3.746, 3.662, 4.52), (3.779, 3.658, 4.531), (3.78, 3.658, 4.386), (3.78, 3.514, 4.386), (3.779, 3.514, 4.531), (0.04574, -3.803, 7.724), (-0.01792, -3.803, 7.723), (-0.01792, -3.867, 7.723), (0.04574, -3.867, 7.724), (-3.796, 3.62, 2.52), (-3.796, 3.62, 2.376), (-3.651, 3.62, 2.376), (-3.651, 3.62, 2.52), (-3.651, -3.905, 2.531), (-3.651, -3.906, 2.386), (-3.796, -3.906, 2.386), (-3.796, -3.905, 2.531), (-3.796, 3.62, -0.7533), (-3.796, 3.62, -0.8981), (-3.651, 3.62, -0.8981), (-3.651, 3.62, -0.7533), (-3.651, -3.905, -0.7427), (-3.651, -3.906, -0.8874), (-3.796, -3.906, -0.8874), (-3.796, -3.905, -0.7427), (0.05139, -3.868, 4.414), (-0.01226, -3.868, 4.414), (-0.01226, -3.804, 4.414), (0.05139, -3.804, 4.414), (-3.746, -3.906, 7.794), (-3.746, -3.906, 7.649), (-3.746, -3.761, 7.649), (-3.746, -3.761, 7.794), (3.779, -3.765, 7.804), (3.78, -3.765, 7.66), (3.78, -3.91, 7.66), (3.779, -3.91, 7.804), (-3.746, -3.906, 4.52), (-3.746, -3.906, 4.375), (-3.746, -3.761, 4.375), (-3.746, -3.761, 4.52), (3.779, -3.765, 4.531), (3.78, -3.765, 4.386), (3.78, -3.91, 4.386), (3.779, -3.91, 4.531), (0.1037, 3.617, 4.414), (0.04, 3.617, 4.414), (0.04, 3.553, 4.414), (0.1037, 3.553, 4.414), (3.843, -0.1512, 2.457), (3.78, -0.1512, 2.457), (3.78, -0.08751, 2.457), (3.843, -0.08751, 2.457), (3.849, -0.08908, -0.8528), (3.785, -0.08908, -0.8529), (3.785, -0.1527, -0.8529), (3.849, -0.1527, -0.8528), (-3.715, -0.1512, 2.457), (-3.779, -0.1512, 2.457), (-3.779, -0.08751, 2.457), (-3.715, -0.08751, 2.457), (-3.71, -0.08908, -0.8528), (-3.773, -0.08908, -0.8529), (-3.773, -0.1527, -0.8529), (-3.71, -0.1527, -0.8528), (-3.571, -3.665, 9.328), (-3.571, -3.972, 9.328), (-3.879, -3.665, 9.328), (-3.879, -3.972, 9.328), (3.934, -3.665, 9.328), (3.934, -3.972, 9.328), (3.627, -3.665, 9.328), (3.627, -3.972, 9.328), (3.934, 3.732, 9.328), (3.934, 3.425, 9.328), (3.627, 3.732, 9.328), (3.627, 3.425, 9.328), (-3.599, 3.732, 9.328), (-3.599, 3.425, 9.328), (-3.906, 3.732, 9.328), (-3.906, 3.425, 9.328)], [], [(28, 31, 142, 140), (14, 13, 133, 135), (0, 4, 5, 1), (1, 5, 6, 2), (2, 6, 7, 3), (4, 0, 3, 7), (8, 12, 13, 9), (9, 13, 14, 10), (10, 14, 15, 11), (12, 8, 11, 15), (29, 28, 140, 141), (16, 20, 21, 17), (17, 21, 22, 18), (18, 22, 23, 19), (20, 16, 19, 23), (12, 15, 134, 132), (24, 28, 29, 25), (25, 29, 30, 26), (26, 30, 31, 27), (28, 24, 27, 31), (43, 44, 45, 42), (35, 36, 37, 34), (34, 37, 38, 33), (33, 38, 39, 32), (36, 35, 32, 39), (42, 45, 46, 41), (41, 46, 47, 40), (44, 43, 40, 47), (70, 89, 88, 71), (63, 64, 65, 62), (55, 56, 57, 54), (54, 57, 58, 53), (53, 58, 59, 52), (56, 55, 52, 59), (62, 65, 66, 61), (61, 66, 67, 60), (64, 63, 60, 67), (68, 91, 90, 69), (83, 84, 85, 82), (75, 76, 77, 74), (74, 77, 78, 73), (73, 78, 79, 72), (76, 75, 72, 79), (82, 85, 86, 81), (81, 86, 87, 80), (84, 83, 80, 87), (69, 90, 89, 70), (103, 104, 105, 102), (95, 96, 97, 94), (94, 97, 98, 93), (93, 98, 99, 92), (96, 95, 92, 99), (102, 105, 106, 101), (101, 106, 107, 100), (104, 103, 100, 107), (91, 68, 71, 88), (49, 110, 111, 48), (51, 108, 109, 50), (50, 109, 110, 49), (108, 51, 48, 111), (113, 118, 119, 112), (115, 116, 117, 114), (114, 117, 118, 113), (116, 115, 112, 119), (121, 126, 127, 120), (123, 124, 125, 122), (122, 125, 126, 121), (124, 123, 120, 127), (132, 134, 135, 133), (128, 130, 131, 129), (136, 138, 139, 137), (140, 142, 143, 141), (5, 4, 128, 129), (15, 14, 135, 134), (30, 29, 141, 143), (4, 7, 130, 128), (21, 20, 136, 137), (31, 30, 143, 142), (6, 5, 129, 131), (20, 23, 138, 136), (7, 6, 131, 130), (22, 21, 137, 139), (13, 12, 132, 133), (23, 22, 139, 138)])
_uv = me_cube_004.uv_layers.new(name='UVMap')
_uv.uv.foreach_set('vector', [0.0221, 0.7743, 0.009588, 0.7743, 0.007779, 0.7608, 0.02391, 0.7608, 0.009432, 0.7603, 0.02195, 0.7603, 0.02376, 0.7739, 0.007622, 0.7739, 0.02515, 0.04077, 0.02515, 0.9917, 0.005541, 0.9917, 0.005541, 0.04077, 0.02515, 0.04077, 0.02515, 0.9917, 0.005541, 0.9917, 0.00554, 0.04077, 0.02515, 0.04077, 0.02515, 0.9917, 0.005541, 0.9917, 0.00554, 0.04077, 0.00554, 0.9917, 0.00554, 0.04077, 0.02515, 0.04077, 0.02515, 0.9917, 0.02515, 0.04077, 0.02515, 0.9917, 0.005541, 0.9917, 0.00554, 0.04077, 0.02515, 0.04077, 0.02515, 0.9917, 0.005541, 0.9917, 0.00554, 0.04077, 0.02515, 0.04077, 0.02515, 0.9917, 0.005541, 0.9917, 0.005541, 0.04077, 0.00554, 0.9917, 0.005541, 0.04077, 0.02515, 0.04077, 0.02515, 0.9917, 0.009432, 0.7603, 0.02195, 0.7603, 0.02376, 0.7739, 0.007622, 0.7739, 0.02515, 0.04077, 0.02515, 0.9917, 0.005541, 0.9917, 0.00554, 0.04077, 0.02515, 0.04077, 0.02515, 0.9917, 0.005541, 0.9917, 0.00554, 0.04077, 0.02515, 0.04077, 0.02515, 0.9917, 0.005541, 0.9917, 0.00554, 0.04077, 0.00554, 0.9917, 0.00554, 0.04077, 0.02515, 0.04077, 0.02515, 0.9917, 0.0221, 0.7743, 0.009588, 0.7743, 0.007779, 0.7608, 0.02391, 0.7608, 0.02515, 0.04077, 0.02515, 0.9917, 0.005541, 0.9917, 0.00554, 0.04077, 0.02515, 0.04077, 0.02515, 0.9917, 0.005541, 0.9917, 0.00554, 0.04077, 0.02515, 0.04077, 0.02515, 0.9917, 0.005541, 0.9917, 0.00554, 0.04077, 0.00554, 0.9917, 0.00554, 0.04077, 0.02515, 0.04077, 0.02515, 0.9917, 0.009358, 0.9079, 0.009279, 0.2886, 0.02119, 0.2886, 0.02127, 0.9079, 0.009384, 0.9079, 0.009279, 0.2886, 0.02119, 0.2886, 0.0213, 0.9079, 0.009389, 0.9078, 0.009279, 0.2886, 0.02119, 0.2886, 0.0213, 0.9078, 0.009389, 0.9078, 0.00928, 0.2886, 0.02119, 0.2886, 0.0213, 0.9078, 0.02119, 0.2886, 0.0213, 0.9078, 0.009391, 0.9078, 0.009279, 0.2886, 0.009389, 0.9078, 0.009279, 0.2886, 0.02119, 0.2886, 0.0213, 0.9078, 0.009388, 0.9078, 0.009279, 0.2886, 0.02119, 0.2886, 0.0213, 0.9078, 0.02119, 0.2886, 0.02127, 0.9079, 0.009358, 0.9079, 0.009279, 0.2886, 0.01216, 0.8102, 0.01216, 0.5379, 0.0174, 0.5379, 0.0174, 0.8102, 0.02119, 0.2886, 0.0213, 0.9079, 0.009389, 0.9079, 0.009279, 0.2886, 0.02119, 0.2886, 0.0213, 0.9079, 0.009389, 0.9079, 0.009279, 0.2886, 0.02119, 0.2886, 0.0213, 0.9079, 0.009388, 0.9079, 0.009279, 0.2886, 0.02119, 0.2886, 0.0213, 0.9079, 0.009389, 0.9079, 0.009279, 0.2886, 0.009358, 0.9079, 0.009168, 0.2886, 0.02108, 0.2886, 0.02127, 0.9079, 0.02119, 0.2886, 0.0213, 0.9079, 0.009388, 0.9079, 0.009279, 0.2886, 0.02119, 0.2886, 0.0213, 0.9079, 0.009389, 0.9079, 0.009279, 0.2886, 0.009358, 0.9079, 0.009168, 0.2886, 0.02108, 0.2886, 0.02127, 0.9079, 0.01216, 0.8102, 0.01216, 0.5379, 0.0174, 0.5379, 0.0174, 0.8102, 0.009391, 0.9078, 0.009312, 0.2886, 0.02122, 0.2886, 0.0213, 0.9078, 0.009384, 0.9079, 0.009279, 0.2886, 0.02119, 0.2886, 0.0213, 0.9079, 0.009389, 0.9078, 0.009279, 0.2886, 0.02119, 0.2886, 0.0213, 0.9078, 0.009388, 0.9078, 0.009279, 0.2886, 0.02119, 0.2886, 0.0213, 0.9078, 0.02119, 0.2886, 0.0213, 0.9078, 0.009391, 0.9078, 0.009279, 0.2886, 0.009389, 0.9078, 0.009279, 0.2886, 0.02119, 0.2886, 0.0213, 0.9078, 0.009389, 0.9078, 0.009279, 0.2886, 0.02119, 0.2886, 0.0213, 0.9078, 0.02119, 0.2886, 0.0213, 0.9078, 0.009391, 0.9078, 0.009279, 0.2886, 0.01216, 0.8102, 0.01216, 0.5379, 0.0174, 0.5379, 0.0174, 0.8102, 0.02119, 0.2886, 0.0213, 0.9079, 0.009389, 0.9079, 0.009279, 0.2886, 0.02119, 0.2886, 0.0213, 0.9079, 0.009389, 0.9079, 0.009279, 0.2886, 0.02119, 0.2886, 0.0213, 0.9079, 0.009388, 0.9079, 0.009279, 0.2886, 0.02119, 0.2886, 0.0213, 0.9079, 0.009389, 0.9079, 0.009279, 0.2886, 0.009358, 0.9079, 0.009168, 0.2886, 0.02108, 0.2886, 0.02127, 0.9079, 0.02119, 0.2886, 0.0213, 0.9079, 0.009388, 0.9079, 0.009279, 0.2886, 0.02119, 0.2886, 0.0213, 0.9079, 0.009389, 0.9079, 0.009279, 0.2886, 0.009391, 0.9078, 0.009201, 0.2886, 0.02111, 0.2886, 0.0213, 0.9078, 0.0174, 0.5379, 0.0174, 0.8102, 0.01216, 0.8102, 0.01216, 0.5379, 0.01216, 0.8102, 0.01216, 0.5379, 0.0174, 0.5379, 0.0174, 0.8102, 0.01216, 0.8102, 0.01216, 0.5379, 0.0174, 0.5379, 0.0174, 0.8102, 0.01216, 0.8102, 0.01216, 0.5379, 0.0174, 0.5379, 0.0174, 0.8102, 0.0174, 0.5379, 0.0174, 0.8102, 0.01216, 0.8102, 0.01216, 0.5379, 0.01216, 0.8102, 0.01216, 0.5379, 0.0174, 0.5379, 0.0174, 0.8102, 0.01216, 0.8102, 0.01216, 0.5379, 0.0174, 0.5379, 0.0174, 0.8102, 0.01216, 0.8102, 0.01216, 0.5379, 0.0174, 0.5379, 0.0174, 0.8102, 0.01681, 0.5369, 0.0168, 0.8092, 0.01156, 0.8092, 0.01157, 0.5369, 0.01216, 0.8102, 0.01216, 0.5379, 0.0174, 0.5379, 0.0174, 0.8102, 0.01216, 0.8102, 0.01216, 0.5379, 0.0174, 0.5379, 0.0174, 0.8102, 0.01216, 0.8102, 0.01216, 0.5379, 0.0174, 0.5379, 0.0174, 0.8102, 0.0174, 0.5379, 0.0174, 0.8102, 0.01216, 0.8102, 0.01216, 0.5379, 0.02369, 0.7752, 0.007561, 0.7752, 0.007561, 0.759, 0.02369, 0.759, 0.02369, 0.7752, 0.007561, 0.7752, 0.007561, 0.759, 0.02369, 0.759, 0.02369, 0.7752, 0.007561, 0.7752, 0.007561, 0.759, 0.02369, 0.759, 0.02369, 0.7752, 0.007561, 0.7752, 0.007561, 0.759, 0.02369, 0.759, 0.009432, 0.7603, 0.02195, 0.7603, 0.02376, 0.7739, 0.007622, 0.7739, 0.0221, 0.7743, 0.009588, 0.7743, 0.007779, 0.7608, 0.02391, 0.7608, 0.009431, 0.7603, 0.02195, 0.7603, 0.02376, 0.7739, 0.007622, 0.7739, 0.0221, 0.7743, 0.009588, 0.7743, 0.007779, 0.7608, 0.02391, 0.7608, 0.009432, 0.7603, 0.02195, 0.7603, 0.02376, 0.7739, 0.007622, 0.7739, 0.0221, 0.7743, 0.009588, 0.7743, 0.007779, 0.7608, 0.02391, 0.7608, 0.009431, 0.7603, 0.02195, 0.7603, 0.02376, 0.7739, 0.007622, 0.7739, 0.0221, 0.7743, 0.009588, 0.7743, 0.007779, 0.7608, 0.02391, 0.7608, 0.0221, 0.7743, 0.009588, 0.7743, 0.007779, 0.7608, 0.02391, 0.7608, 0.009431, 0.7603, 0.02195, 0.7603, 0.02376, 0.7739, 0.007622, 0.7739, 0.009432, 0.7603, 0.02195, 0.7603, 0.02376, 0.7739, 0.007622, 0.7739, 0.0221, 0.7743, 0.009588, 0.7743, 0.007779, 0.7608, 0.02391, 0.7608])
me_cube_004.materials.append(mat_material)
me_cube_004.use_remesh_preserve_volume = False
me_cube_004.use_remesh_preserve_attributes = False
me_cube_004.use_mirror_vertex_groups = False
me_cube_004.update()
me_cube_003 = bpy.data.meshes.new('Cube.003')
me_cube_003.from_pydata([(-3.606, -3.699, -3.065), (-3.606, -3.937, -3.065), (-3.844, -3.937, -3.065), (-3.844, -3.699, -3.065), (-3.606, -3.699, 9.072), (-3.606, -3.937, 9.072), (-3.844, -3.937, 9.072), (-3.844, -3.699, 9.072), (3.9, -3.699, -3.065), (3.9, -3.937, -3.065), (3.662, -3.937, -3.065), (3.662, -3.699, -3.065), (3.9, -3.699, 9.072), (3.9, -3.937, 9.072), (3.662, -3.937, 9.072), (3.662, -3.699, 9.072), (3.9, 3.698, -3.065), (3.9, 3.459, -3.065), (3.662, 3.459, -3.065), (3.662, 3.698, -3.065), (3.9, 3.698, 9.072), (3.9, 3.459, 9.072), (3.662, 3.459, 9.072), (3.662, 3.698, 9.072), (-3.633, 3.698, -3.065), (-3.633, 3.459, -3.065), (-3.871, 3.459, -3.065), (-3.871, 3.698, -3.065), (-3.633, 3.698, 9.072), (-3.633, 3.459, 9.072), (-3.871, 3.459, 9.072), (-3.871, 3.698, 9.072), (3.708, 3.62, 2.52), (3.708, 3.62, 2.376), (3.853, 3.62, 2.376), (3.853, 3.62, 2.52), (3.853, -3.905, 2.531), (3.853, -3.906, 2.386), (3.708, -3.906, 2.386), (3.708, -3.905, 2.531), (3.708, 3.62, -0.7533), (3.708, 3.62, -0.8981), (3.853, 3.62, -0.8981), (3.853, 3.62, -0.7533), (3.853, -3.905, -0.7427), (3.853, -3.906, -0.8874), (3.708, -3.906, -0.8874), (3.708, -3.905, -0.7427), (0.098, 3.555, 7.724), (0.03434, 3.555, 7.723), (0.03434, 3.619, 7.723), (0.098, 3.619, 7.724), (-3.746, 3.517, 7.794), (-3.746, 3.517, 7.649), (-3.746, 3.662, 7.649), (-3.746, 3.662, 7.794), (3.779, 3.658, 7.804), (3.78, 3.658, 7.66), (3.78, 3.514, 7.66), (3.779, 3.514, 7.804), (-3.746, 3.517, 4.52), (-3.746, 3.517, 4.375), (-3.746, 3.662, 4.375), (-3.746, 3.662, 4.52), (3.779, 3.658, 4.531), (3.78, 3.658, 4.386), (3.78, 3.514, 4.386), (3.779, 3.514, 4.531), (0.04574, -3.803, 7.724), (-0.01792, -3.803, 7.723), (-0.01792, -3.867, 7.723), (0.04574, -3.867, 7.724), (-3.796, 3.62, 2.52), (-3.796, 3.62, 2.376), (-3.651, 3.62, 2.376), (-3.651, 3.62, 2.52), (-3.651, -3.905, 2.531), (-3.651, -3.906, 2.386), (-3.796, -3.906, 2.386), (-3.796, -3.905, 2.531), (-3.796, 3.62, -0.7533), (-3.796, 3.62, -0.8981), (-3.651, 3.62, -0.8981), (-3.651, 3.62, -0.7533), (-3.651, -3.905, -0.7427), (-3.651, -3.906, -0.8874), (-3.796, -3.906, -0.8874), (-3.796, -3.905, -0.7427), (0.05139, -3.868, 4.414), (-0.01226, -3.868, 4.414), (-0.01226, -3.804, 4.414), (0.05139, -3.804, 4.414), (-3.746, -3.906, 7.794), (-3.746, -3.906, 7.649), (-3.746, -3.761, 7.649), (-3.746, -3.761, 7.794), (3.779, -3.765, 7.804), (3.78, -3.765, 7.66), (3.78, -3.91, 7.66), (3.779, -3.91, 7.804), (-3.746, -3.906, 4.52), (-3.746, -3.906, 4.375), (-3.746, -3.761, 4.375), (-3.746, -3.761, 4.52), (3.779, -3.765, 4.531), (3.78, -3.765, 4.386), (3.78, -3.91, 4.386), (3.779, -3.91, 4.531), (0.1037, 3.617, 4.414), (0.04, 3.617, 4.414), (0.04, 3.553, 4.414), (0.1037, 3.553, 4.414), (3.843, -0.1512, 2.457), (3.78, -0.1512, 2.457), (3.78, -0.08751, 2.457), (3.843, -0.08751, 2.457), (3.849, -0.08908, -0.8528), (3.785, -0.08908, -0.8529), (3.785, -0.1527, -0.8529), (3.849, -0.1527, -0.8528), (-3.715, -0.1512, 2.457), (-3.779, -0.1512, 2.457), (-3.779, -0.08751, 2.457), (-3.715, -0.08751, 2.457), (-3.71, -0.08908, -0.8528), (-3.773, -0.08908, -0.8529), (-3.773, -0.1527, -0.8529), (-3.71, -0.1527, -0.8528), (-3.571, -3.665, 9.328), (-3.571, -3.972, 9.328), (-3.879, -3.665, 9.328), (-3.879, -3.972, 9.328), (3.934, -3.665, 9.328), (3.934, -3.972, 9.328), (3.627, -3.665, 9.328), (3.627, -3.972, 9.328), (3.934, 3.732, 9.328), (3.934, 3.425, 9.328), (3.627, 3.732, 9.328), (3.627, 3.425, 9.328), (-3.599, 3.732, 9.328), (-3.599, 3.425, 9.328), (-3.906, 3.732, 9.328), (-3.906, 3.425, 9.328)], [], [(28, 31, 142, 140), (14, 13, 133, 135), (0, 4, 5, 1), (1, 5, 6, 2), (2, 6, 7, 3), (4, 0, 3, 7), (8, 12, 13, 9), (9, 13, 14, 10), (10, 14, 15, 11), (12, 8, 11, 15), (29, 28, 140, 141), (16, 20, 21, 17), (17, 21, 22, 18), (18, 22, 23, 19), (20, 16, 19, 23), (12, 15, 134, 132), (24, 28, 29, 25), (25, 29, 30, 26), (26, 30, 31, 27), (28, 24, 27, 31), (43, 44, 45, 42), (35, 36, 37, 34), (34, 37, 38, 33), (33, 38, 39, 32), (36, 35, 32, 39), (42, 45, 46, 41), (41, 46, 47, 40), (44, 43, 40, 47), (70, 89, 88, 71), (63, 64, 65, 62), (55, 56, 57, 54), (54, 57, 58, 53), (53, 58, 59, 52), (56, 55, 52, 59), (62, 65, 66, 61), (61, 66, 67, 60), (64, 63, 60, 67), (68, 91, 90, 69), (83, 84, 85, 82), (75, 76, 77, 74), (74, 77, 78, 73), (73, 78, 79, 72), (76, 75, 72, 79), (82, 85, 86, 81), (81, 86, 87, 80), (84, 83, 80, 87), (69, 90, 89, 70), (103, 104, 105, 102), (95, 96, 97, 94), (94, 97, 98, 93), (93, 98, 99, 92), (96, 95, 92, 99), (102, 105, 106, 101), (101, 106, 107, 100), (104, 103, 100, 107), (91, 68, 71, 88), (49, 110, 111, 48), (51, 108, 109, 50), (50, 109, 110, 49), (108, 51, 48, 111), (113, 118, 119, 112), (115, 116, 117, 114), (114, 117, 118, 113), (116, 115, 112, 119), (121, 126, 127, 120), (123, 124, 125, 122), (122, 125, 126, 121), (124, 123, 120, 127), (132, 134, 135, 133), (128, 130, 131, 129), (136, 138, 139, 137), (140, 142, 143, 141), (5, 4, 128, 129), (15, 14, 135, 134), (30, 29, 141, 143), (4, 7, 130, 128), (21, 20, 136, 137), (31, 30, 143, 142), (6, 5, 129, 131), (20, 23, 138, 136), (7, 6, 131, 130), (22, 21, 137, 139), (13, 12, 132, 133), (23, 22, 139, 138)])
_uv = me_cube_003.uv_layers.new(name='UVMap')
_uv.uv.foreach_set('vector', [0.0221, 0.7743, 0.009588, 0.7743, 0.007779, 0.7608, 0.02391, 0.7608, 0.009432, 0.7603, 0.02195, 0.7603, 0.02376, 0.7739, 0.007622, 0.7739, 0.02515, 0.04077, 0.02515, 0.9917, 0.005541, 0.9917, 0.005541, 0.04077, 0.02515, 0.04077, 0.02515, 0.9917, 0.005541, 0.9917, 0.00554, 0.04077, 0.02515, 0.04077, 0.02515, 0.9917, 0.005541, 0.9917, 0.00554, 0.04077, 0.00554, 0.9917, 0.00554, 0.04077, 0.02515, 0.04077, 0.02515, 0.9917, 0.02515, 0.04077, 0.02515, 0.9917, 0.005541, 0.9917, 0.00554, 0.04077, 0.02515, 0.04077, 0.02515, 0.9917, 0.005541, 0.9917, 0.00554, 0.04077, 0.02515, 0.04077, 0.02515, 0.9917, 0.005541, 0.9917, 0.005541, 0.04077, 0.00554, 0.9917, 0.005541, 0.04077, 0.02515, 0.04077, 0.02515, 0.9917, 0.009432, 0.7603, 0.02195, 0.7603, 0.02376, 0.7739, 0.007622, 0.7739, 0.02515, 0.04077, 0.02515, 0.9917, 0.005541, 0.9917, 0.00554, 0.04077, 0.02515, 0.04077, 0.02515, 0.9917, 0.005541, 0.9917, 0.00554, 0.04077, 0.02515, 0.04077, 0.02515, 0.9917, 0.005541, 0.9917, 0.00554, 0.04077, 0.00554, 0.9917, 0.00554, 0.04077, 0.02515, 0.04077, 0.02515, 0.9917, 0.0221, 0.7743, 0.009588, 0.7743, 0.007779, 0.7608, 0.02391, 0.7608, 0.02515, 0.04077, 0.02515, 0.9917, 0.005541, 0.9917, 0.00554, 0.04077, 0.02515, 0.04077, 0.02515, 0.9917, 0.005541, 0.9917, 0.00554, 0.04077, 0.02515, 0.04077, 0.02515, 0.9917, 0.005541, 0.9917, 0.00554, 0.04077, 0.00554, 0.9917, 0.00554, 0.04077, 0.02515, 0.04077, 0.02515, 0.9917, 0.009358, 0.9079, 0.009279, 0.2886, 0.02119, 0.2886, 0.02127, 0.9079, 0.009384, 0.9079, 0.009279, 0.2886, 0.02119, 0.2886, 0.0213, 0.9079, 0.009389, 0.9078, 0.009279, 0.2886, 0.02119, 0.2886, 0.0213, 0.9078, 0.009389, 0.9078, 0.00928, 0.2886, 0.02119, 0.2886, 0.0213, 0.9078, 0.02119, 0.2886, 0.0213, 0.9078, 0.009391, 0.9078, 0.009279, 0.2886, 0.009389, 0.9078, 0.009279, 0.2886, 0.02119, 0.2886, 0.0213, 0.9078, 0.009388, 0.9078, 0.009279, 0.2886, 0.02119, 0.2886, 0.0213, 0.9078, 0.02119, 0.2886, 0.02127, 0.9079, 0.009358, 0.9079, 0.009279, 0.2886, 0.01216, 0.8102, 0.01216, 0.5379, 0.0174, 0.5379, 0.0174, 0.8102, 0.02119, 0.2886, 0.0213, 0.9079, 0.009389, 0.9079, 0.009279, 0.2886, 0.02119, 0.2886, 0.0213, 0.9079, 0.009389, 0.9079, 0.009279, 0.2886, 0.02119, 0.2886, 0.0213, 0.9079, 0.009388, 0.9079, 0.009279, 0.2886, 0.02119, 0.2886, 0.0213, 0.9079, 0.009389, 0.9079, 0.009279, 0.2886, 0.009358, 0.9079, 0.009168, 0.2886, 0.02108, 0.2886, 0.02127, 0.9079, 0.02119, 0.2886, 0.0213, 0.9079, 0.009388, 0.9079, 0.009279, 0.2886, 0.02119, 0.2886, 0.0213, 0.9079, 0.009389, 0.9079, 0.009279, 0.2886, 0.009358, 0.9079, 0.009168, 0.2886, 0.02108, 0.2886, 0.02127, 0.9079, 0.01216, 0.8102, 0.01216, 0.5379, 0.0174, 0.5379, 0.0174, 0.8102, 0.009391, 0.9078, 0.009312, 0.2886, 0.02122, 0.2886, 0.0213, 0.9078, 0.009384, 0.9079, 0.009279, 0.2886, 0.02119, 0.2886, 0.0213, 0.9079, 0.009389, 0.9078, 0.009279, 0.2886, 0.02119, 0.2886, 0.0213, 0.9078, 0.009388, 0.9078, 0.009279, 0.2886, 0.02119, 0.2886, 0.0213, 0.9078, 0.02119, 0.2886, 0.0213, 0.9078, 0.009391, 0.9078, 0.009279, 0.2886, 0.009389, 0.9078, 0.009279, 0.2886, 0.02119, 0.2886, 0.0213, 0.9078, 0.009389, 0.9078, 0.009279, 0.2886, 0.02119, 0.2886, 0.0213, 0.9078, 0.02119, 0.2886, 0.0213, 0.9078, 0.009391, 0.9078, 0.009279, 0.2886, 0.01216, 0.8102, 0.01216, 0.5379, 0.0174, 0.5379, 0.0174, 0.8102, 0.02119, 0.2886, 0.0213, 0.9079, 0.009389, 0.9079, 0.009279, 0.2886, 0.02119, 0.2886, 0.0213, 0.9079, 0.009389, 0.9079, 0.009279, 0.2886, 0.02119, 0.2886, 0.0213, 0.9079, 0.009388, 0.9079, 0.009279, 0.2886, 0.02119, 0.2886, 0.0213, 0.9079, 0.009389, 0.9079, 0.009279, 0.2886, 0.009358, 0.9079, 0.009168, 0.2886, 0.02108, 0.2886, 0.02127, 0.9079, 0.02119, 0.2886, 0.0213, 0.9079, 0.009388, 0.9079, 0.009279, 0.2886, 0.02119, 0.2886, 0.0213, 0.9079, 0.009389, 0.9079, 0.009279, 0.2886, 0.009391, 0.9078, 0.009201, 0.2886, 0.02111, 0.2886, 0.0213, 0.9078, 0.0174, 0.5379, 0.0174, 0.8102, 0.01216, 0.8102, 0.01216, 0.5379, 0.01216, 0.8102, 0.01216, 0.5379, 0.0174, 0.5379, 0.0174, 0.8102, 0.01216, 0.8102, 0.01216, 0.5379, 0.0174, 0.5379, 0.0174, 0.8102, 0.01216, 0.8102, 0.01216, 0.5379, 0.0174, 0.5379, 0.0174, 0.8102, 0.0174, 0.5379, 0.0174, 0.8102, 0.01216, 0.8102, 0.01216, 0.5379, 0.01216, 0.8102, 0.01216, 0.5379, 0.0174, 0.5379, 0.0174, 0.8102, 0.01216, 0.8102, 0.01216, 0.5379, 0.0174, 0.5379, 0.0174, 0.8102, 0.01216, 0.8102, 0.01216, 0.5379, 0.0174, 0.5379, 0.0174, 0.8102, 0.01681, 0.5369, 0.0168, 0.8092, 0.01156, 0.8092, 0.01157, 0.5369, 0.01216, 0.8102, 0.01216, 0.5379, 0.0174, 0.5379, 0.0174, 0.8102, 0.01216, 0.8102, 0.01216, 0.5379, 0.0174, 0.5379, 0.0174, 0.8102, 0.01216, 0.8102, 0.01216, 0.5379, 0.0174, 0.5379, 0.0174, 0.8102, 0.0174, 0.5379, 0.0174, 0.8102, 0.01216, 0.8102, 0.01216, 0.5379, 0.02369, 0.7752, 0.007561, 0.7752, 0.007561, 0.759, 0.02369, 0.759, 0.02369, 0.7752, 0.007561, 0.7752, 0.007561, 0.759, 0.02369, 0.759, 0.02369, 0.7752, 0.007561, 0.7752, 0.007561, 0.759, 0.02369, 0.759, 0.02369, 0.7752, 0.007561, 0.7752, 0.007561, 0.759, 0.02369, 0.759, 0.009432, 0.7603, 0.02195, 0.7603, 0.02376, 0.7739, 0.007622, 0.7739, 0.0221, 0.7743, 0.009588, 0.7743, 0.007779, 0.7608, 0.02391, 0.7608, 0.009431, 0.7603, 0.02195, 0.7603, 0.02376, 0.7739, 0.007622, 0.7739, 0.0221, 0.7743, 0.009588, 0.7743, 0.007779, 0.7608, 0.02391, 0.7608, 0.009432, 0.7603, 0.02195, 0.7603, 0.02376, 0.7739, 0.007622, 0.7739, 0.0221, 0.7743, 0.009588, 0.7743, 0.007779, 0.7608, 0.02391, 0.7608, 0.009431, 0.7603, 0.02195, 0.7603, 0.02376, 0.7739, 0.007622, 0.7739, 0.0221, 0.7743, 0.009588, 0.7743, 0.007779, 0.7608, 0.02391, 0.7608, 0.0221, 0.7743, 0.009588, 0.7743, 0.007779, 0.7608, 0.02391, 0.7608, 0.009431, 0.7603, 0.02195, 0.7603, 0.02376, 0.7739, 0.007622, 0.7739, 0.009432, 0.7603, 0.02195, 0.7603, 0.02376, 0.7739, 0.007622, 0.7739, 0.0221, 0.7743, 0.009588, 0.7743, 0.007779, 0.7608, 0.02391, 0.7608])
me_cube_003.materials.append(mat_material)
me_cube_003.use_remesh_preserve_volume = False
me_cube_003.use_remesh_preserve_attributes = False
me_cube_003.use_mirror_vertex_groups = False
me_cube_003.update()
me_cube_002 = bpy.data.meshes.new('Cube.002')
me_cube_002.from_pydata([(-3.606, -3.699, -3.065), (-3.606, -3.937, -3.065), (-3.844, -3.937, -3.065), (-3.844, -3.699, -3.065), (-3.606, -3.699, 9.072), (-3.606, -3.937, 9.072), (-3.844, -3.937, 9.072), (-3.844, -3.699, 9.072), (3.9, -3.699, -3.065), (3.9, -3.937, -3.065), (3.662, -3.937, -3.065), (3.662, -3.699, -3.065), (3.9, -3.699, 9.072), (3.9, -3.937, 9.072), (3.662, -3.937, 9.072), (3.662, -3.699, 9.072), (3.9, 3.698, -3.065), (3.9, 3.459, -3.065), (3.662, 3.459, -3.065), (3.662, 3.698, -3.065), (3.9, 3.698, 9.072), (3.9, 3.459, 9.072), (3.662, 3.459, 9.072), (3.662, 3.698, 9.072), (-3.633, 3.698, -3.065), (-3.633, 3.459, -3.065), (-3.871, 3.459, -3.065), (-3.871, 3.698, -3.065), (-3.633, 3.698, 9.072), (-3.633, 3.459, 9.072), (-3.871, 3.459, 9.072), (-3.871, 3.698, 9.072), (3.708, 3.62, 2.52), (3.708, 3.62, 2.376), (3.853, 3.62, 2.376), (3.853, 3.62, 2.52), (3.853, -3.905, 2.531), (3.853, -3.906, 2.386), (3.708, -3.906, 2.386), (3.708, -3.905, 2.531), (3.708, 3.62, -0.7533), (3.708, 3.62, -0.8981), (3.853, 3.62, -0.8981), (3.853, 3.62, -0.7533), (3.853, -3.905, -0.7427), (3.853, -3.906, -0.8874), (3.708, -3.906, -0.8874), (3.708, -3.905, -0.7427), (0.098, 3.555, 7.724), (0.03434, 3.555, 7.723), (0.03434, 3.619, 7.723), (0.098, 3.619, 7.724), (-3.746, 3.517, 7.794), (-3.746, 3.517, 7.649), (-3.746, 3.662, 7.649), (-3.746, 3.662, 7.794), (3.779, 3.658, 7.804), (3.78, 3.658, 7.66), (3.78, 3.514, 7.66), (3.779, 3.514, 7.804), (-3.746, 3.517, 4.52), (-3.746, 3.517, 4.375), (-3.746, 3.662, 4.375), (-3.746, 3.662, 4.52), (3.779, 3.658, 4.531), (3.78, 3.658, 4.386), (3.78, 3.514, 4.386), (3.779, 3.514, 4.531), (0.04574, -3.803, 7.724), (-0.01792, -3.803, 7.723), (-0.01792, -3.867, 7.723), (0.04574, -3.867, 7.724), (-3.796, 3.62, 2.52), (-3.796, 3.62, 2.376), (-3.651, 3.62, 2.376), (-3.651, 3.62, 2.52), (-3.651, -3.905, 2.531), (-3.651, -3.906, 2.386), (-3.796, -3.906, 2.386), (-3.796, -3.905, 2.531), (-3.796, 3.62, -0.7533), (-3.796, 3.62, -0.8981), (-3.651, 3.62, -0.8981), (-3.651, 3.62, -0.7533), (-3.651, -3.905, -0.7427), (-3.651, -3.906, -0.8874), (-3.796, -3.906, -0.8874), (-3.796, -3.905, -0.7427), (0.05139, -3.868, 4.414), (-0.01226, -3.868, 4.414), (-0.01226, -3.804, 4.414), (0.05139, -3.804, 4.414), (-3.746, -3.906, 7.794), (-3.746, -3.906, 7.649), (-3.746, -3.761, 7.649), (-3.746, -3.761, 7.794), (3.779, -3.765, 7.804), (3.78, -3.765, 7.66), (3.78, -3.91, 7.66), (3.779, -3.91, 7.804), (-3.746, -3.906, 4.52), (-3.746, -3.906, 4.375), (-3.746, -3.761, 4.375), (-3.746, -3.761, 4.52), (3.779, -3.765, 4.531), (3.78, -3.765, 4.386), (3.78, -3.91, 4.386), (3.779, -3.91, 4.531), (0.1037, 3.617, 4.414), (0.04, 3.617, 4.414), (0.04, 3.553, 4.414), (0.1037, 3.553, 4.414), (3.843, -0.1512, 2.457), (3.78, -0.1512, 2.457), (3.78, -0.08751, 2.457), (3.843, -0.08751, 2.457), (3.849, -0.08908, -0.8528), (3.785, -0.08908, -0.8529), (3.785, -0.1527, -0.8529), (3.849, -0.1527, -0.8528), (-3.715, -0.1512, 2.457), (-3.779, -0.1512, 2.457), (-3.779, -0.08751, 2.457), (-3.715, -0.08751, 2.457), (-3.71, -0.08908, -0.8528), (-3.773, -0.08908, -0.8529), (-3.773, -0.1527, -0.8529), (-3.71, -0.1527, -0.8528), (-3.571, -3.665, 9.328), (-3.571, -3.972, 9.328), (-3.879, -3.665, 9.328), (-3.879, -3.972, 9.328), (3.934, -3.665, 9.328), (3.934, -3.972, 9.328), (3.627, -3.665, 9.328), (3.627, -3.972, 9.328), (3.934, 3.732, 9.328), (3.934, 3.425, 9.328), (3.627, 3.732, 9.328), (3.627, 3.425, 9.328), (-3.599, 3.732, 9.328), (-3.599, 3.425, 9.328), (-3.906, 3.732, 9.328), (-3.906, 3.425, 9.328)], [], [(28, 31, 142, 140), (14, 13, 133, 135), (0, 4, 5, 1), (1, 5, 6, 2), (2, 6, 7, 3), (4, 0, 3, 7), (8, 12, 13, 9), (9, 13, 14, 10), (10, 14, 15, 11), (12, 8, 11, 15), (29, 28, 140, 141), (16, 20, 21, 17), (17, 21, 22, 18), (18, 22, 23, 19), (20, 16, 19, 23), (12, 15, 134, 132), (24, 28, 29, 25), (25, 29, 30, 26), (26, 30, 31, 27), (28, 24, 27, 31), (43, 44, 45, 42), (35, 36, 37, 34), (34, 37, 38, 33), (33, 38, 39, 32), (36, 35, 32, 39), (42, 45, 46, 41), (41, 46, 47, 40), (44, 43, 40, 47), (70, 89, 88, 71), (63, 64, 65, 62), (55, 56, 57, 54), (54, 57, 58, 53), (53, 58, 59, 52), (56, 55, 52, 59), (62, 65, 66, 61), (61, 66, 67, 60), (64, 63, 60, 67), (68, 91, 90, 69), (83, 84, 85, 82), (75, 76, 77, 74), (74, 77, 78, 73), (73, 78, 79, 72), (76, 75, 72, 79), (82, 85, 86, 81), (81, 86, 87, 80), (84, 83, 80, 87), (69, 90, 89, 70), (103, 104, 105, 102), (95, 96, 97, 94), (94, 97, 98, 93), (93, 98, 99, 92), (96, 95, 92, 99), (102, 105, 106, 101), (101, 106, 107, 100), (104, 103, 100, 107), (91, 68, 71, 88), (49, 110, 111, 48), (51, 108, 109, 50), (50, 109, 110, 49), (108, 51, 48, 111), (113, 118, 119, 112), (115, 116, 117, 114), (114, 117, 118, 113), (116, 115, 112, 119), (121, 126, 127, 120), (123, 124, 125, 122), (122, 125, 126, 121), (124, 123, 120, 127), (132, 134, 135, 133), (128, 130, 131, 129), (136, 138, 139, 137), (140, 142, 143, 141), (5, 4, 128, 129), (15, 14, 135, 134), (30, 29, 141, 143), (4, 7, 130, 128), (21, 20, 136, 137), (31, 30, 143, 142), (6, 5, 129, 131), (20, 23, 138, 136), (7, 6, 131, 130), (22, 21, 137, 139), (13, 12, 132, 133), (23, 22, 139, 138)])
_uv = me_cube_002.uv_layers.new(name='UVMap')
_uv.uv.foreach_set('vector', [0.0221, 0.7743, 0.009588, 0.7743, 0.007779, 0.7608, 0.02391, 0.7608, 0.009432, 0.7603, 0.02195, 0.7603, 0.02376, 0.7739, 0.007622, 0.7739, 0.02515, 0.04077, 0.02515, 0.9917, 0.005541, 0.9917, 0.005541, 0.04077, 0.02515, 0.04077, 0.02515, 0.9917, 0.005541, 0.9917, 0.00554, 0.04077, 0.02515, 0.04077, 0.02515, 0.9917, 0.005541, 0.9917, 0.00554, 0.04077, 0.00554, 0.9917, 0.00554, 0.04077, 0.02515, 0.04077, 0.02515, 0.9917, 0.02515, 0.04077, 0.02515, 0.9917, 0.005541, 0.9917, 0.00554, 0.04077, 0.02515, 0.04077, 0.02515, 0.9917, 0.005541, 0.9917, 0.00554, 0.04077, 0.02515, 0.04077, 0.02515, 0.9917, 0.005541, 0.9917, 0.005541, 0.04077, 0.00554, 0.9917, 0.005541, 0.04077, 0.02515, 0.04077, 0.02515, 0.9917, 0.009432, 0.7603, 0.02195, 0.7603, 0.02376, 0.7739, 0.007622, 0.7739, 0.02515, 0.04077, 0.02515, 0.9917, 0.005541, 0.9917, 0.00554, 0.04077, 0.02515, 0.04077, 0.02515, 0.9917, 0.005541, 0.9917, 0.00554, 0.04077, 0.02515, 0.04077, 0.02515, 0.9917, 0.005541, 0.9917, 0.00554, 0.04077, 0.00554, 0.9917, 0.00554, 0.04077, 0.02515, 0.04077, 0.02515, 0.9917, 0.0221, 0.7743, 0.009588, 0.7743, 0.007779, 0.7608, 0.02391, 0.7608, 0.02515, 0.04077, 0.02515, 0.9917, 0.005541, 0.9917, 0.00554, 0.04077, 0.02515, 0.04077, 0.02515, 0.9917, 0.005541, 0.9917, 0.00554, 0.04077, 0.02515, 0.04077, 0.02515, 0.9917, 0.005541, 0.9917, 0.00554, 0.04077, 0.00554, 0.9917, 0.00554, 0.04077, 0.02515, 0.04077, 0.02515, 0.9917, 0.009358, 0.9079, 0.009279, 0.2886, 0.02119, 0.2886, 0.02127, 0.9079, 0.009384, 0.9079, 0.009279, 0.2886, 0.02119, 0.2886, 0.0213, 0.9079, 0.009389, 0.9078, 0.009279, 0.2886, 0.02119, 0.2886, 0.0213, 0.9078, 0.009389, 0.9078, 0.00928, 0.2886, 0.02119, 0.2886, 0.0213, 0.9078, 0.02119, 0.2886, 0.0213, 0.9078, 0.009391, 0.9078, 0.009279, 0.2886, 0.009389, 0.9078, 0.009279, 0.2886, 0.02119, 0.2886, 0.0213, 0.9078, 0.009388, 0.9078, 0.009279, 0.2886, 0.02119, 0.2886, 0.0213, 0.9078, 0.02119, 0.2886, 0.02127, 0.9079, 0.009358, 0.9079, 0.009279, 0.2886, 0.01216, 0.8102, 0.01216, 0.5379, 0.0174, 0.5379, 0.0174, 0.8102, 0.02119, 0.2886, 0.0213, 0.9079, 0.009389, 0.9079, 0.009279, 0.2886, 0.02119, 0.2886, 0.0213, 0.9079, 0.009389, 0.9079, 0.009279, 0.2886, 0.02119, 0.2886, 0.0213, 0.9079, 0.009388, 0.9079, 0.009279, 0.2886, 0.02119, 0.2886, 0.0213, 0.9079, 0.009389, 0.9079, 0.009279, 0.2886, 0.009358, 0.9079, 0.009168, 0.2886, 0.02108, 0.2886, 0.02127, 0.9079, 0.02119, 0.2886, 0.0213, 0.9079, 0.009388, 0.9079, 0.009279, 0.2886, 0.02119, 0.2886, 0.0213, 0.9079, 0.009389, 0.9079, 0.009279, 0.2886, 0.009358, 0.9079, 0.009168, 0.2886, 0.02108, 0.2886, 0.02127, 0.9079, 0.01216, 0.8102, 0.01216, 0.5379, 0.0174, 0.5379, 0.0174, 0.8102, 0.009391, 0.9078, 0.009312, 0.2886, 0.02122, 0.2886, 0.0213, 0.9078, 0.009384, 0.9079, 0.009279, 0.2886, 0.02119, 0.2886, 0.0213, 0.9079, 0.009389, 0.9078, 0.009279, 0.2886, 0.02119, 0.2886, 0.0213, 0.9078, 0.009388, 0.9078, 0.009279, 0.2886, 0.02119, 0.2886, 0.0213, 0.9078, 0.02119, 0.2886, 0.0213, 0.9078, 0.009391, 0.9078, 0.009279, 0.2886, 0.009389, 0.9078, 0.009279, 0.2886, 0.02119, 0.2886, 0.0213, 0.9078, 0.009389, 0.9078, 0.009279, 0.2886, 0.02119, 0.2886, 0.0213, 0.9078, 0.02119, 0.2886, 0.0213, 0.9078, 0.009391, 0.9078, 0.009279, 0.2886, 0.01216, 0.8102, 0.01216, 0.5379, 0.0174, 0.5379, 0.0174, 0.8102, 0.02119, 0.2886, 0.0213, 0.9079, 0.009389, 0.9079, 0.009279, 0.2886, 0.02119, 0.2886, 0.0213, 0.9079, 0.009389, 0.9079, 0.009279, 0.2886, 0.02119, 0.2886, 0.0213, 0.9079, 0.009388, 0.9079, 0.009279, 0.2886, 0.02119, 0.2886, 0.0213, 0.9079, 0.009389, 0.9079, 0.009279, 0.2886, 0.009358, 0.9079, 0.009168, 0.2886, 0.02108, 0.2886, 0.02127, 0.9079, 0.02119, 0.2886, 0.0213, 0.9079, 0.009388, 0.9079, 0.009279, 0.2886, 0.02119, 0.2886, 0.0213, 0.9079, 0.009389, 0.9079, 0.009279, 0.2886, 0.009391, 0.9078, 0.009201, 0.2886, 0.02111, 0.2886, 0.0213, 0.9078, 0.0174, 0.5379, 0.0174, 0.8102, 0.01216, 0.8102, 0.01216, 0.5379, 0.01216, 0.8102, 0.01216, 0.5379, 0.0174, 0.5379, 0.0174, 0.8102, 0.01216, 0.8102, 0.01216, 0.5379, 0.0174, 0.5379, 0.0174, 0.8102, 0.01216, 0.8102, 0.01216, 0.5379, 0.0174, 0.5379, 0.0174, 0.8102, 0.0174, 0.5379, 0.0174, 0.8102, 0.01216, 0.8102, 0.01216, 0.5379, 0.01216, 0.8102, 0.01216, 0.5379, 0.0174, 0.5379, 0.0174, 0.8102, 0.01216, 0.8102, 0.01216, 0.5379, 0.0174, 0.5379, 0.0174, 0.8102, 0.01216, 0.8102, 0.01216, 0.5379, 0.0174, 0.5379, 0.0174, 0.8102, 0.01681, 0.5369, 0.0168, 0.8092, 0.01156, 0.8092, 0.01157, 0.5369, 0.01216, 0.8102, 0.01216, 0.5379, 0.0174, 0.5379, 0.0174, 0.8102, 0.01216, 0.8102, 0.01216, 0.5379, 0.0174, 0.5379, 0.0174, 0.8102, 0.01216, 0.8102, 0.01216, 0.5379, 0.0174, 0.5379, 0.0174, 0.8102, 0.0174, 0.5379, 0.0174, 0.8102, 0.01216, 0.8102, 0.01216, 0.5379, 0.02369, 0.7752, 0.007561, 0.7752, 0.007561, 0.759, 0.02369, 0.759, 0.02369, 0.7752, 0.007561, 0.7752, 0.007561, 0.759, 0.02369, 0.759, 0.02369, 0.7752, 0.007561, 0.7752, 0.007561, 0.759, 0.02369, 0.759, 0.02369, 0.7752, 0.007561, 0.7752, 0.007561, 0.759, 0.02369, 0.759, 0.009432, 0.7603, 0.02195, 0.7603, 0.02376, 0.7739, 0.007622, 0.7739, 0.0221, 0.7743, 0.009588, 0.7743, 0.007779, 0.7608, 0.02391, 0.7608, 0.009431, 0.7603, 0.02195, 0.7603, 0.02376, 0.7739, 0.007622, 0.7739, 0.0221, 0.7743, 0.009588, 0.7743, 0.007779, 0.7608, 0.02391, 0.7608, 0.009432, 0.7603, 0.02195, 0.7603, 0.02376, 0.7739, 0.007622, 0.7739, 0.0221, 0.7743, 0.009588, 0.7743, 0.007779, 0.7608, 0.02391, 0.7608, 0.009431, 0.7603, 0.02195, 0.7603, 0.02376, 0.7739, 0.007622, 0.7739, 0.0221, 0.7743, 0.009588, 0.7743, 0.007779, 0.7608, 0.02391, 0.7608, 0.0221, 0.7743, 0.009588, 0.7743, 0.007779, 0.7608, 0.02391, 0.7608, 0.009431, 0.7603, 0.02195, 0.7603, 0.02376, 0.7739, 0.007622, 0.7739, 0.009432, 0.7603, 0.02195, 0.7603, 0.02376, 0.7739, 0.007622, 0.7739, 0.0221, 0.7743, 0.009588, 0.7743, 0.007779, 0.7608, 0.02391, 0.7608])
me_cube_002.materials.append(mat_material)
me_cube_002.use_remesh_preserve_volume = False
me_cube_002.use_remesh_preserve_attributes = False
me_cube_002.use_mirror_vertex_groups = False
me_cube_002.update()
me_cube = bpy.data.meshes.new('Cube')
me_cube.from_pydata([(-3.606, -3.699, -3.065), (-3.606, -3.937, -3.065), (-3.844, -3.937, -3.065), (-3.844, -3.699, -3.065), (-3.606, -3.699, 9.072), (-3.606, -3.937, 9.072), (-3.844, -3.937, 9.072), (-3.844, -3.699, 9.072), (3.9, -3.699, -3.065), (3.9, -3.937, -3.065), (3.662, -3.937, -3.065), (3.662, -3.699, -3.065), (3.9, -3.699, 9.072), (3.9, -3.937, 9.072), (3.662, -3.937, 9.072), (3.662, -3.699, 9.072), (3.9, 3.698, -3.065), (3.9, 3.459, -3.065), (3.662, 3.459, -3.065), (3.662, 3.698, -3.065), (3.9, 3.698, 9.072), (3.9, 3.459, 9.072), (3.662, 3.459, 9.072), (3.662, 3.698, 9.072), (-3.633, 3.698, -3.065), (-3.633, 3.459, -3.065), (-3.871, 3.459, -3.065), (-3.871, 3.698, -3.065), (-3.633, 3.698, 9.072), (-3.633, 3.459, 9.072), (-3.871, 3.459, 9.072), (-3.871, 3.698, 9.072), (3.708, 3.62, 2.52), (3.708, 3.62, 2.376), (3.853, 3.62, 2.376), (3.853, 3.62, 2.52), (3.853, -3.905, 2.531), (3.853, -3.906, 2.386), (3.708, -3.906, 2.386), (3.708, -3.905, 2.531), (3.708, 3.62, -0.7533), (3.708, 3.62, -0.8981), (3.853, 3.62, -0.8981), (3.853, 3.62, -0.7533), (3.853, -3.905, -0.7427), (3.853, -3.906, -0.8874), (3.708, -3.906, -0.8874), (3.708, -3.905, -0.7427), (0.098, 3.555, 7.724), (0.03434, 3.555, 7.723), (0.03434, 3.619, 7.723), (0.098, 3.619, 7.724), (-3.746, 3.517, 7.794), (-3.746, 3.517, 7.649), (-3.746, 3.662, 7.649), (-3.746, 3.662, 7.794), (3.779, 3.658, 7.804), (3.78, 3.658, 7.66), (3.78, 3.514, 7.66), (3.779, 3.514, 7.804), (-3.746, 3.517, 4.52), (-3.746, 3.517, 4.375), (-3.746, 3.662, 4.375), (-3.746, 3.662, 4.52), (3.779, 3.658, 4.531), (3.78, 3.658, 4.386), (3.78, 3.514, 4.386), (3.779, 3.514, 4.531), (0.04574, -3.803, 7.724), (-0.01792, -3.803, 7.723), (-0.01792, -3.867, 7.723), (0.04574, -3.867, 7.724), (-3.796, 3.62, 2.52), (-3.796, 3.62, 2.376), (-3.651, 3.62, 2.376), (-3.651, 3.62, 2.52), (-3.651, -3.905, 2.531), (-3.651, -3.906, 2.386), (-3.796, -3.906, 2.386), (-3.796, -3.905, 2.531), (-3.796, 3.62, -0.7533), (-3.796, 3.62, -0.8981), (-3.651, 3.62, -0.8981), (-3.651, 3.62, -0.7533), (-3.651, -3.905, -0.7427), (-3.651, -3.906, -0.8874), (-3.796, -3.906, -0.8874), (-3.796, -3.905, -0.7427), (0.05139, -3.868, 4.414), (-0.01226, -3.868, 4.414), (-0.01226, -3.804, 4.414), (0.05139, -3.804, 4.414), (-3.746, -3.906, 7.794), (-3.746, -3.906, 7.649), (-3.746, -3.761, 7.649), (-3.746, -3.761, 7.794), (3.779, -3.765, 7.804), (3.78, -3.765, 7.66), (3.78, -3.91, 7.66), (3.779, -3.91, 7.804), (-3.746, -3.906, 4.52), (-3.746, -3.906, 4.375), (-3.746, -3.761, 4.375), (-3.746, -3.761, 4.52), (3.779, -3.765, 4.531), (3.78, -3.765, 4.386), (3.78, -3.91, 4.386), (3.779, -3.91, 4.531), (0.1037, 3.617, 4.414), (0.04, 3.617, 4.414), (0.04, 3.553, 4.414), (0.1037, 3.553, 4.414), (3.843, -0.1512, 2.457), (3.78, -0.1512, 2.457), (3.78, -0.08751, 2.457), (3.843, -0.08751, 2.457), (3.849, -0.08908, -0.8528), (3.785, -0.08908, -0.8529), (3.785, -0.1527, -0.8529), (3.849, -0.1527, -0.8528), (-3.715, -0.1512, 2.457), (-3.779, -0.1512, 2.457), (-3.779, -0.08751, 2.457), (-3.715, -0.08751, 2.457), (-3.71, -0.08908, -0.8528), (-3.773, -0.08908, -0.8529), (-3.773, -0.1527, -0.8529), (-3.71, -0.1527, -0.8528), (-3.571, -3.665, 9.328), (-3.571, -3.972, 9.328), (-3.879, -3.665, 9.328), (-3.879, -3.972, 9.328), (3.934, -3.665, 9.328), (3.934, -3.972, 9.328), (3.627, -3.665, 9.328), (3.627, -3.972, 9.328), (3.934, 3.732, 9.328), (3.934, 3.425, 9.328), (3.627, 3.732, 9.328), (3.627, 3.425, 9.328), (-3.599, 3.732, 9.328), (-3.599, 3.425, 9.328), (-3.906, 3.732, 9.328), (-3.906, 3.425, 9.328)], [], [(28, 31, 142, 140), (14, 13, 133, 135), (0, 4, 5, 1), (1, 5, 6, 2), (2, 6, 7, 3), (4, 0, 3, 7), (8, 12, 13, 9), (9, 13, 14, 10), (10, 14, 15, 11), (12, 8, 11, 15), (29, 28, 140, 141), (16, 20, 21, 17), (17, 21, 22, 18), (18, 22, 23, 19), (20, 16, 19, 23), (12, 15, 134, 132), (24, 28, 29, 25), (25, 29, 30, 26), (26, 30, 31, 27), (28, 24, 27, 31), (43, 44, 45, 42), (35, 36, 37, 34), (34, 37, 38, 33), (33, 38, 39, 32), (36, 35, 32, 39), (42, 45, 46, 41), (41, 46, 47, 40), (44, 43, 40, 47), (70, 89, 88, 71), (63, 64, 65, 62), (55, 56, 57, 54), (54, 57, 58, 53), (53, 58, 59, 52), (56, 55, 52, 59), (62, 65, 66, 61), (61, 66, 67, 60), (64, 63, 60, 67), (68, 91, 90, 69), (83, 84, 85, 82), (75, 76, 77, 74), (74, 77, 78, 73), (73, 78, 79, 72), (76, 75, 72, 79), (82, 85, 86, 81), (81, 86, 87, 80), (84, 83, 80, 87), (69, 90, 89, 70), (103, 104, 105, 102), (95, 96, 97, 94), (94, 97, 98, 93), (93, 98, 99, 92), (96, 95, 92, 99), (102, 105, 106, 101), (101, 106, 107, 100), (104, 103, 100, 107), (91, 68, 71, 88), (49, 110, 111, 48), (51, 108, 109, 50), (50, 109, 110, 49), (108, 51, 48, 111), (113, 118, 119, 112), (115, 116, 117, 114), (114, 117, 118, 113), (116, 115, 112, 119), (121, 126, 127, 120), (123, 124, 125, 122), (122, 125, 126, 121), (124, 123, 120, 127), (132, 134, 135, 133), (128, 130, 131, 129), (136, 138, 139, 137), (140, 142, 143, 141), (5, 4, 128, 129), (15, 14, 135, 134), (30, 29, 141, 143), (4, 7, 130, 128), (21, 20, 136, 137), (31, 30, 143, 142), (6, 5, 129, 131), (20, 23, 138, 136), (7, 6, 131, 130), (22, 21, 137, 139), (13, 12, 132, 133), (23, 22, 139, 138)])
_uv = me_cube.uv_layers.new(name='UVMap')
_uv.uv.foreach_set('vector', [0.0221, 0.7743, 0.009588, 0.7743, 0.007779, 0.7608, 0.02391, 0.7608, 0.009432, 0.7603, 0.02195, 0.7603, 0.02376, 0.7739, 0.007622, 0.7739, 0.02515, 0.04077, 0.02515, 0.9917, 0.005541, 0.9917, 0.005541, 0.04077, 0.02515, 0.04077, 0.02515, 0.9917, 0.005541, 0.9917, 0.00554, 0.04077, 0.02515, 0.04077, 0.02515, 0.9917, 0.005541, 0.9917, 0.00554, 0.04077, 0.00554, 0.9917, 0.00554, 0.04077, 0.02515, 0.04077, 0.02515, 0.9917, 0.02515, 0.04077, 0.02515, 0.9917, 0.005541, 0.9917, 0.00554, 0.04077, 0.02515, 0.04077, 0.02515, 0.9917, 0.005541, 0.9917, 0.00554, 0.04077, 0.02515, 0.04077, 0.02515, 0.9917, 0.005541, 0.9917, 0.005541, 0.04077, 0.00554, 0.9917, 0.005541, 0.04077, 0.02515, 0.04077, 0.02515, 0.9917, 0.009432, 0.7603, 0.02195, 0.7603, 0.02376, 0.7739, 0.007622, 0.7739, 0.02515, 0.04077, 0.02515, 0.9917, 0.005541, 0.9917, 0.00554, 0.04077, 0.02515, 0.04077, 0.02515, 0.9917, 0.005541, 0.9917, 0.00554, 0.04077, 0.02515, 0.04077, 0.02515, 0.9917, 0.005541, 0.9917, 0.00554, 0.04077, 0.00554, 0.9917, 0.00554, 0.04077, 0.02515, 0.04077, 0.02515, 0.9917, 0.0221, 0.7743, 0.009588, 0.7743, 0.007779, 0.7608, 0.02391, 0.7608, 0.02515, 0.04077, 0.02515, 0.9917, 0.005541, 0.9917, 0.00554, 0.04077, 0.02515, 0.04077, 0.02515, 0.9917, 0.005541, 0.9917, 0.00554, 0.04077, 0.02515, 0.04077, 0.02515, 0.9917, 0.005541, 0.9917, 0.00554, 0.04077, 0.00554, 0.9917, 0.00554, 0.04077, 0.02515, 0.04077, 0.02515, 0.9917, 0.009358, 0.9079, 0.009279, 0.2886, 0.02119, 0.2886, 0.02127, 0.9079, 0.009384, 0.9079, 0.009279, 0.2886, 0.02119, 0.2886, 0.0213, 0.9079, 0.009389, 0.9078, 0.009279, 0.2886, 0.02119, 0.2886, 0.0213, 0.9078, 0.009389, 0.9078, 0.00928, 0.2886, 0.02119, 0.2886, 0.0213, 0.9078, 0.02119, 0.2886, 0.0213, 0.9078, 0.009391, 0.9078, 0.009279, 0.2886, 0.009389, 0.9078, 0.009279, 0.2886, 0.02119, 0.2886, 0.0213, 0.9078, 0.009388, 0.9078, 0.009279, 0.2886, 0.02119, 0.2886, 0.0213, 0.9078, 0.02119, 0.2886, 0.02127, 0.9079, 0.009358, 0.9079, 0.009279, 0.2886, 0.01216, 0.8102, 0.01216, 0.5379, 0.0174, 0.5379, 0.0174, 0.8102, 0.02119, 0.2886, 0.0213, 0.9079, 0.009389, 0.9079, 0.009279, 0.2886, 0.02119, 0.2886, 0.0213, 0.9079, 0.009389, 0.9079, 0.009279, 0.2886, 0.02119, 0.2886, 0.0213, 0.9079, 0.009388, 0.9079, 0.009279, 0.2886, 0.02119, 0.2886, 0.0213, 0.9079, 0.009389, 0.9079, 0.009279, 0.2886, 0.009358, 0.9079, 0.009168, 0.2886, 0.02108, 0.2886, 0.02127, 0.9079, 0.02119, 0.2886, 0.0213, 0.9079, 0.009388, 0.9079, 0.009279, 0.2886, 0.02119, 0.2886, 0.0213, 0.9079, 0.009389, 0.9079, 0.009279, 0.2886, 0.009358, 0.9079, 0.009168, 0.2886, 0.02108, 0.2886, 0.02127, 0.9079, 0.01216, 0.8102, 0.01216, 0.5379, 0.0174, 0.5379, 0.0174, 0.8102, 0.009391, 0.9078, 0.009312, 0.2886, 0.02122, 0.2886, 0.0213, 0.9078, 0.009384, 0.9079, 0.009279, 0.2886, 0.02119, 0.2886, 0.0213, 0.9079, 0.009389, 0.9078, 0.009279, 0.2886, 0.02119, 0.2886, 0.0213, 0.9078, 0.009388, 0.9078, 0.009279, 0.2886, 0.02119, 0.2886, 0.0213, 0.9078, 0.02119, 0.2886, 0.0213, 0.9078, 0.009391, 0.9078, 0.009279, 0.2886, 0.009389, 0.9078, 0.009279, 0.2886, 0.02119, 0.2886, 0.0213, 0.9078, 0.009389, 0.9078, 0.009279, 0.2886, 0.02119, 0.2886, 0.0213, 0.9078, 0.02119, 0.2886, 0.0213, 0.9078, 0.009391, 0.9078, 0.009279, 0.2886, 0.01216, 0.8102, 0.01216, 0.5379, 0.0174, 0.5379, 0.0174, 0.8102, 0.02119, 0.2886, 0.0213, 0.9079, 0.009389, 0.9079, 0.009279, 0.2886, 0.02119, 0.2886, 0.0213, 0.9079, 0.009389, 0.9079, 0.009279, 0.2886, 0.02119, 0.2886, 0.0213, 0.9079, 0.009388, 0.9079, 0.009279, 0.2886, 0.02119, 0.2886, 0.0213, 0.9079, 0.009389, 0.9079, 0.009279, 0.2886, 0.009358, 0.9079, 0.009168, 0.2886, 0.02108, 0.2886, 0.02127, 0.9079, 0.02119, 0.2886, 0.0213, 0.9079, 0.009388, 0.9079, 0.009279, 0.2886, 0.02119, 0.2886, 0.0213, 0.9079, 0.009389, 0.9079, 0.009279, 0.2886, 0.009391, 0.9078, 0.009201, 0.2886, 0.02111, 0.2886, 0.0213, 0.9078, 0.0174, 0.5379, 0.0174, 0.8102, 0.01216, 0.8102, 0.01216, 0.5379, 0.01216, 0.8102, 0.01216, 0.5379, 0.0174, 0.5379, 0.0174, 0.8102, 0.01216, 0.8102, 0.01216, 0.5379, 0.0174, 0.5379, 0.0174, 0.8102, 0.01216, 0.8102, 0.01216, 0.5379, 0.0174, 0.5379, 0.0174, 0.8102, 0.0174, 0.5379, 0.0174, 0.8102, 0.01216, 0.8102, 0.01216, 0.5379, 0.01216, 0.8102, 0.01216, 0.5379, 0.0174, 0.5379, 0.0174, 0.8102, 0.01216, 0.8102, 0.01216, 0.5379, 0.0174, 0.5379, 0.0174, 0.8102, 0.01216, 0.8102, 0.01216, 0.5379, 0.0174, 0.5379, 0.0174, 0.8102, 0.01681, 0.5369, 0.0168, 0.8092, 0.01156, 0.8092, 0.01157, 0.5369, 0.01216, 0.8102, 0.01216, 0.5379, 0.0174, 0.5379, 0.0174, 0.8102, 0.01216, 0.8102, 0.01216, 0.5379, 0.0174, 0.5379, 0.0174, 0.8102, 0.01216, 0.8102, 0.01216, 0.5379, 0.0174, 0.5379, 0.0174, 0.8102, 0.0174, 0.5379, 0.0174, 0.8102, 0.01216, 0.8102, 0.01216, 0.5379, 0.02369, 0.7752, 0.007561, 0.7752, 0.007561, 0.759, 0.02369, 0.759, 0.02369, 0.7752, 0.007561, 0.7752, 0.007561, 0.759, 0.02369, 0.759, 0.02369, 0.7752, 0.007561, 0.7752, 0.007561, 0.759, 0.02369, 0.759, 0.02369, 0.7752, 0.007561, 0.7752, 0.007561, 0.759, 0.02369, 0.759, 0.009432, 0.7603, 0.02195, 0.7603, 0.02376, 0.7739, 0.007622, 0.7739, 0.0221, 0.7743, 0.009588, 0.7743, 0.007779, 0.7608, 0.02391, 0.7608, 0.009431, 0.7603, 0.02195, 0.7603, 0.02376, 0.7739, 0.007622, 0.7739, 0.0221, 0.7743, 0.009588, 0.7743, 0.007779, 0.7608, 0.02391, 0.7608, 0.009432, 0.7603, 0.02195, 0.7603, 0.02376, 0.7739, 0.007622, 0.7739, 0.0221, 0.7743, 0.009588, 0.7743, 0.007779, 0.7608, 0.02391, 0.7608, 0.009431, 0.7603, 0.02195, 0.7603, 0.02376, 0.7739, 0.007622, 0.7739, 0.0221, 0.7743, 0.009588, 0.7743, 0.007779, 0.7608, 0.02391, 0.7608, 0.0221, 0.7743, 0.009588, 0.7743, 0.007779, 0.7608, 0.02391, 0.7608, 0.009431, 0.7603, 0.02195, 0.7603, 0.02376, 0.7739, 0.007622, 0.7739, 0.009432, 0.7603, 0.02195, 0.7603, 0.02376, 0.7739, 0.007622, 0.7739, 0.0221, 0.7743, 0.009588, 0.7743, 0.007779, 0.7608, 0.02391, 0.7608])
me_cube.materials.append(mat_material)
me_cube.use_remesh_preserve_volume = False
me_cube.use_remesh_preserve_attributes = False
me_cube.use_mirror_vertex_groups = False
me_cube.update()
me_cube_001 = bpy.data.meshes.new('Cube.001')
me_cube_001.from_pydata([(5.339, 1.734, 0.06125), (5.258, 1.734, -0.04057), (5.339, -0.02675, 0.06125), (5.258, -0.02675, -0.04057), (-0.6928, 1.734, 2.971), (-0.7734, 1.734, 2.869), (-0.6928, -0.02675, 2.971), (-0.7734, -0.02675, 2.869)], [], [(5, 1, 3, 7), (5, 4, 0, 1), (7, 6, 4, 5), (3, 2, 6, 7), (0, 4, 6, 2), (1, 0, 2, 3)])
_uv = me_cube_001.uv_layers.new(name='UVMap')
_uv.uv.foreach_set('vector', [0.7127, 0.8291, 0.9899, 0.8291, 0.9899, 0.902, 0.7127, 0.902, 0.7127, 0.9014, 0.7139, 0.8961, 0.991, 0.8961, 0.9899, 0.9014, 0.7133, 0.9018, 0.7133, 0.8965, 0.7861, 0.8965, 0.7861, 0.9018, 0.9904, 0.8966, 0.9916, 0.9018, 0.7144, 0.9018, 0.7133, 0.8966, 0.9904, 0.902, 0.7133, 0.902, 0.7133, 0.8292, 0.9904, 0.8292, 0.8591, 0.8965, 0.8591, 0.9018, 0.7862, 0.9018, 0.7862, 0.8965])
me_cube_001.materials.append(mat_material_001)
me_cube_001.use_remesh_preserve_volume = False
me_cube_001.use_remesh_preserve_attributes = False
me_cube_001.use_mirror_vertex_groups = False
me_cube_001.update()

# ---- objects
ob_cube_012 = bpy.data.objects.new('Cube.012', me_cube_012)
ob_cube_011 = bpy.data.objects.new('Cube.011', me_cube_011)
ob_cube_009 = bpy.data.objects.new('Cube.009', me_cube_009)
ob_cube_008 = bpy.data.objects.new('Cube.008', me_cube_008)
ob_cube_006 = bpy.data.objects.new('Cube.006', me_cube_006)
ob_cube_005 = bpy.data.objects.new('Cube.005', me_cube_005)
ob_cube_004 = bpy.data.objects.new('Cube.004', me_cube_004)
ob_cube_003 = bpy.data.objects.new('Cube.003', me_cube_003)
ob_cube_002 = bpy.data.objects.new('Cube.002', me_cube_002)
ob_cube = bpy.data.objects.new('Cube', me_cube)
ob_lamp = bpy.data.objects.new('Lamp', light_lamp)
ob_camera = bpy.data.objects.new('Camera', cam_camera)
ob_cube_001 = bpy.data.objects.new('Cube.001', me_cube_001)

# ---- transforms, parenting, visibility, modifiers, constraints
ob_cube_012.location = (-3.805, -0.5373, 1.202)
ob_cube_012.rotation_euler = (3.102e-09, -0.1987, -2.203e-08)
ob_cube_012.scale = (0.4977, 0.5882, 0.5739)
ob_cube_012.lock_rotations_4d = False
ob_cube_012.empty_display_type = 'ARROWS'
ob_cube_012.lineart.crease_threshold = 0.0
ob_cube_011.location = (-1.102, -0.5722, 0.3868)
ob_cube_011.rotation_euler = (1.932e-08, -0.5068, -7.459e-08)
ob_cube_011.scale = (0.4977, 0.5882, 0.5739)
ob_cube_011.lock_rotations_4d = False
ob_cube_011.empty_display_type = 'ARROWS'
ob_cube_011.lineart.crease_threshold = 0.0
ob_cube_009.location = (-6.29, -0.5373, 1.26)
ob_cube_009.rotation_euler = (1.932e-08, -0.5068, -7.459e-08)
ob_cube_009.scale = (0.4977, 0.5882, 0.5739)
ob_cube_009.lock_rotations_4d = False
ob_cube_009.empty_display_type = 'ARROWS'
ob_cube_009.lineart.crease_threshold = 0.0
ob_cube_008.location = (-6.228, -0.4731, 4.265)
ob_cube_008.rotation_euler = (1.932e-08, -0.5068, -0.02679)
ob_cube_008.scale = (0.4977, 0.5882, 0.5739)
ob_cube_008.lock_rotations_4d = False
ob_cube_008.empty_display_type = 'ARROWS'
ob_cube_008.lineart.crease_threshold = 0.0
ob_cube_006.location = (-6.507, -0.008961, 3.565)
ob_cube_006.rotation_euler = (0.0, -0.0, -1.57)
ob_cube_006.scale = (0.193, 0.1965, 0.2472)
ob_cube_006.lock_rotations_4d = False
ob_cube_006.empty_display_type = 'ARROWS'
ob_cube_006.lineart.crease_threshold = 0.0
ob_cube_005.location = (-4.797, -0.008051, 3.565)
ob_cube_005.rotation_euler = (0.0, -0.0, -1.576)
ob_cube_005.scale = (0.193, 0.1965, 0.2472)
ob_cube_005.lock_rotations_4d = False
ob_cube_005.empty_display_type = 'ARROWS'
ob_cube_005.lineart.crease_threshold = 0.0
ob_cube_004.location = (-4.797, 0.0, 0.5134)
ob_cube_004.rotation_euler = (0.0, -0.0, -1.575)
ob_cube_004.scale = (0.193, 0.1965, 0.2472)
ob_cube_004.lock_rotations_4d = False
ob_cube_004.empty_display_type = 'ARROWS'
ob_cube_004.lineart.crease_threshold = 0.0
ob_cube_003.location = (-6.507, 0.0, 0.5134)
ob_cube_003.rotation_euler = (0.0, -0.0, -1.585)
ob_cube_003.scale = (0.193, 0.1965, 0.2472)
ob_cube_003.lock_rotations_4d = False
ob_cube_003.empty_display_type = 'ARROWS'
ob_cube_003.lineart.crease_threshold = 0.0
ob_cube_002.location = (-1.406, 0.0, 0.5134)
ob_cube_002.scale = (0.193, 0.1965, 0.2472)
ob_cube_002.lock_rotations_4d = False
ob_cube_002.empty_display_type = 'ARROWS'
ob_cube_002.lineart.crease_threshold = 0.0
ob_cube.location = (0.3042, 0.0, 0.5134)
ob_cube.scale = (0.193, 0.1965, 0.2472)
ob_cube.lock_rotations_4d = False
ob_cube.empty_display_type = 'ARROWS'
ob_cube.lineart.crease_threshold = 0.0
ob_lamp.location = (4.076, 1.347, 6.224)
ob_lamp.rotation_euler = (0.6503, 0.05522, 1.866)
ob_lamp.lock_rotations_4d = False
ob_lamp.empty_display_type = 'ARROWS'
ob_lamp.color = (0.0, 0.0, 0.0, 0.0)
ob_lamp.lineart.crease_threshold = 0.0
ob_camera.location = (7.481, -6.508, 5.344)
ob_camera.rotation_euler = (1.109, 0.0, 0.8149)
ob_camera.lock_rotations_4d = False
ob_camera.empty_display_type = 'ARROWS'
ob_camera.color = (0.0, 0.0, 0.0, 0.0)
ob_camera.display_type = 'WIRE'
ob_camera.lineart.crease_threshold = 0.0
ob_cube_001.location = (1.374, -0.5722, 0.1717)
ob_cube_001.rotation_euler = (9.342e-09, 0.05275, -6.958e-09)
ob_cube_001.scale = (0.4977, 0.5882, 0.5739)
ob_cube_001.lock_rotations_4d = False
ob_cube_001.empty_display_type = 'ARROWS'
ob_cube_001.lineart.crease_threshold = 0.0

# ---- collection membership
col_collection_1.objects.link(ob_cube_012)
col_collection_1.objects.link(ob_cube_011)
col_collection_1.objects.link(ob_cube_009)
col_collection_1.objects.link(ob_cube_008)
col_collection_1.objects.link(ob_cube_006)
col_collection_1.objects.link(ob_cube_005)
col_collection_1.objects.link(ob_cube_004)
col_collection_1.objects.link(ob_cube_003)
col_collection_1.objects.link(ob_cube_002)
col_collection_1.objects.link(ob_cube)
col_collection_1.objects.link(ob_lamp)
col_collection_1.objects.link(ob_camera)
col_collection_1.objects.link(ob_cube_001)

# ---- scene / render settings (as saved in the file)
scene.camera = ob_camera
scene.frame_start = 1; scene.frame_end = 250; scene.frame_set(1)
scene.render.engine = 'BLENDER_EEVEE_NEXT'
scene.render.resolution_percentage = 50
scene.render.dither_intensity = 0.0
scene.cycles.use_denoising = False
scene.cycles.samples = 128
scene.cycles.sampling_pattern = 'TABULATED_SOBOL'
scene.cycles.use_adaptive_sampling = False
scene.cycles.use_light_tree = False
scene.cycles.blur_glossy = 0.0
scene.cycles.sample_clamp_indirect = 0.0
scene.view_settings.view_transform = 'Standard'
bpy.context.view_layer.update()
